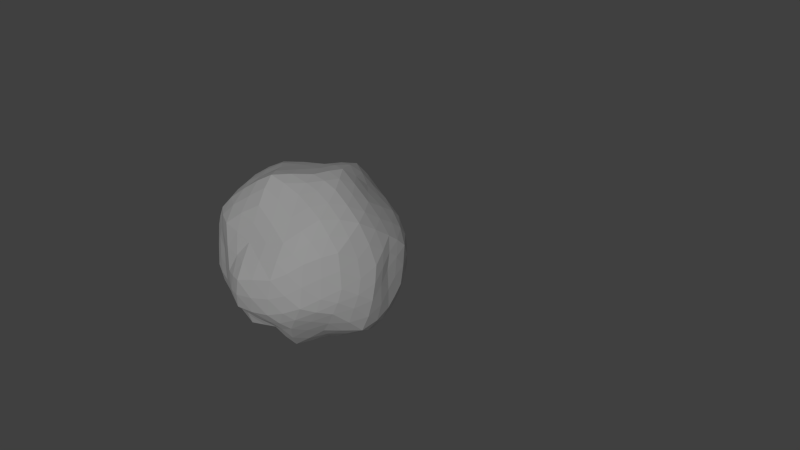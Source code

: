 # Source: rock_detailed.blend  (saved by Blender 2.70.0; exported with 4.5.12 LTS)
import bpy
from mathutils import Matrix  # noqa: F401  (used for matrix-valued properties, if any)

bpy.ops.wm.read_factory_settings(use_empty=True)
scene = bpy.context.scene
scene.name = 'Scene'

# ---- collections
col_collection_1 = bpy.data.collections.new('Collection 1'); scene.collection.children.link(col_collection_1)

# ---- world
world_world = bpy.data.worlds.new('World'); scene.world = world_world
world_world.color = (0.05088, 0.05088, 0.05088)
world_world.use_sun_shadow = False
world_world.sun_shadow_jitter_overblur = 0.0
world_world.cycles.sampling_method = 'MANUAL'
world_world.cycles.sample_map_resolution = 256

# ---- cameras
cam_camera_001 = bpy.data.cameras.new('Camera.001')
cam_camera_001.clip_end = 100.0
cam_camera_001.lens = 35.0
cam_camera_001.sensor_width = 32.0
cam_camera_001.sensor_height = 18.0
cam_camera_001.dof.focus_distance = 0.0
cam_camera_001.dof.aperture_fstop = 128.0

# ---- lights
light_sun = bpy.data.lights.new('Sun', 'SUN')
light_sun.transmission_factor = 0.0
light_sun.angle = 0.1993
light_sun.energy = 1.0
light_sun.shadow_buffer_clip_start = 0.5
light_sun.shadow_soft_size = 0.1
light_sun.shadow_cascade_max_distance = 1000.0
light_sun.cycles.use_multiple_importance_sampling = False

# ---- meshes
me_icosphere = bpy.data.meshes.new('Icosphere')
me_icosphere.from_pydata([(-0.01242, 0.01317, -1.032), (0.6874, -0.5666, -0.4318), (-0.3597, -0.8354, -0.4197), (-0.8776, -0.02904, -0.4747), (-0.2737, 0.8658, -0.462), (0.7114, 0.5326, -0.3813), (0.2544, -0.9049, 0.4133), (-0.7099, -0.429, 0.4207), (-0.7361, 0.4867, 0.4259), (0.2437, 0.7876, 0.4053), (0.921, -0.02752, 0.4467), (-0.07692, -0.04691, 1.002), (0.333, -0.2724, -0.9021), (0.5739, -0.4014, -0.7027), (0.4199, -0.7129, -0.5049), (-0.002658, -0.8647, -0.5093), (-0.1939, -0.6727, -0.7301), (-0.1145, -0.4062, -0.9429), (0.3027, 0.2494, -0.8809), (0.5129, 0.4201, -0.6055), (0.8401, 0.1844, -0.5608), (0.7786, -0.1873, -0.4661), (-0.5013, -0.5633, -0.4779), (-0.7897, -0.3855, -0.4622), (-0.6632, -0.08892, -0.6375), (-0.2915, -0.09191, -0.8387), (-0.6688, 0.2968, -0.47), (-0.5167, 0.6317, -0.4715), (-0.2065, 0.6035, -0.7433), (-0.1301, 0.2889, -0.9722), (0.03458, 0.8293, -0.4605), (0.3641, 0.7398, -0.5374), (0.9506, 0.3578, -0.1737), (0.9741, 0.1791, 0.1392), (0.9679, -0.2992, 0.1724), (0.9004, -0.4345, -0.05692), (0.5837, -0.7613, -0.1563), (0.4493, -0.8176, 0.2098), (0.1194, -0.9427, 0.1766), (-0.109, -0.9598, -0.168), (-0.3857, -0.7772, -0.1026), (-0.5848, -0.7759, 0.1397), (-0.8777, -0.4011, 0.1284), (-0.9525, -0.2742, -0.1095), (-0.9635, 0.1226, -0.1264), (-0.8948, 0.3517, 0.1482), (-0.6312, 0.7197, 0.1733), (-0.4363, 0.8176, -0.1172), (-0.1726, 0.9434, -0.07068), (0.04576, 0.9811, 0.1655), (0.4776, 0.8884, 0.2105), (0.6104, 0.6913, -0.1383), (0.7242, -0.3559, 0.5377), (0.5409, -0.6615, 0.5167), (-0.04339, -0.8868, 0.5076), (-0.4139, -0.6657, 0.4448), (-0.8409, -0.1266, 0.5038), (-0.8086, 0.1507, 0.536), (-0.4533, 0.7031, 0.5201), (-0.1076, 0.78, 0.5086), (0.5766, 0.6419, 0.4516), (0.7193, 0.3201, 0.5089), (0.5978, 0.004523, 0.8455), (0.3112, -0.02387, 0.9745), (0.08797, -0.4, 0.9476), (0.2293, -0.676, 0.6906), (-0.2912, -0.2269, 0.9545), (-0.593, -0.3795, 0.7815), (-0.2972, 0.2071, 0.8621), (-0.5048, 0.3336, 0.7739), (0.02621, 0.3445, 0.9413), (0.2448, 0.5801, 0.7192), (0.1797, -0.6786, -0.8504), (0.605, 0.008486, -0.7904), (-0.4292, -0.357, -0.7245), (-0.4472, 0.3018, -0.801), (0.2038, 0.5818, -0.7768), (1.031, -0.003109, -0.1553), (0.2466, -0.9133, -0.173), (-0.7412, -0.522, -0.07338), (-0.8055, 0.4671, -0.09646), (0.2685, 0.879, -0.07981), (0.7222, -0.5715, 0.2506), (-0.1425, -0.9172, 0.2215), (-0.9729, -0.0852, 0.2063), (-0.3049, 0.9076, 0.204), (0.9163, 0.5109, 0.1934), (0.4727, -0.3745, 0.8313), (-0.2336, -0.558, 0.8281), (-0.6018, -0.002076, 0.8215), (-0.1812, 0.5165, 0.7901), (0.4631, 0.3579, 0.8202), (0.6383, -0.4847, -0.5656), (-0.197, -0.8628, -0.4691), (-0.05862, -0.1956, -0.9937), (0.6177, 0.4855, -0.495), (0.7392, -0.3904, -0.4441), (-0.8521, -0.2108, -0.4729), (-0.1519, -0.04194, -0.9546), (-0.3892, 0.7646, -0.4761), (-0.0694, 0.1492, -1.008), (0.5433, 0.6407, -0.4568), (0.9516, 0.0691, 0.2966), (0.7911, -0.5102, -0.2534), (0.3529, -0.8674, 0.3215), (-0.2473, -0.9042, -0.3024), (-0.659, -0.6061, 0.2761), (-0.9292, -0.1515, -0.3048), (-0.818, 0.433, 0.2914), (-0.3534, 0.854, -0.297), (0.1469, 0.8934, 0.2929), (0.6653, 0.6136, -0.2765), (0.3964, -0.7962, 0.4645), (-0.5768, -0.5497, 0.4351), (-0.7758, 0.325, 0.4841), (0.07548, 0.7879, 0.4586), (0.8253, 0.1443, 0.4856), (0.1068, -0.03887, 0.9987), (0.2489, -0.8084, 0.5454), (-0.6634, -0.4006, 0.5969), (-0.6312, 0.4153, 0.6031), (0.252, 0.6893, 0.5551), (0.1546, -0.121, -0.9774), (0.4635, -0.3475, -0.8169), (0.5683, -0.64, -0.4739), (0.2108, -0.8011, -0.517), (-0.2875, -0.762, -0.5733), (-0.1531, -0.5516, -0.8518), (0.1399, 0.1281, -0.9743), (0.4158, 0.343, -0.7467), (0.786, 0.3692, -0.4692), (0.8211, 0.001235, -0.528), (-0.4234, -0.708, -0.4539), (-0.649, -0.4735, -0.4705), (-0.7819, -0.05732, -0.5576), (-0.479, -0.09212, -0.7399), (-0.7827, 0.1277, -0.4761), (-0.5987, 0.4676, -0.4737), (-0.2444, 0.7498, -0.6015), (-0.1697, 0.4487, -0.8751), (-0.1339, 0.855, -0.465), (0.2045, 0.7936, -0.5064), (0.8325, 0.4511, -0.2908), (0.9876, 0.2721, -0.01634), (0.9559, -0.1635, 0.3098), (0.9506, -0.3699, 0.06453), (0.6469, -0.6697, -0.3036), (0.5166, -0.796, 0.02905), (0.189, -0.931, 0.3064), (0.01365, -0.9614, 0.004483), (-0.3751, -0.8078, -0.272), (-0.4779, -0.7898, 0.03023), (-0.7959, -0.42, 0.2765), (-0.9253, -0.3437, 0.01771), (-0.9215, 0.04748, -0.3128), (-0.9469, 0.2327, 0.01567), (-0.6959, 0.6089, 0.3019), (-0.5384, 0.774, 0.03303), (-0.2286, 0.9118, -0.2743), (-0.06621, 0.9731, 0.05395), (0.3548, 0.8551, 0.3107), (0.5583, 0.7956, 0.04675), (0.8349, -0.1896, 0.4999), (0.6371, -0.5118, 0.5371), (0.1145, -0.9096, 0.4598), (-0.2261, -0.784, 0.4866), (-0.7855, -0.2819, 0.4669), (-0.8351, 0.009224, 0.5295), (-0.6048, 0.5983, 0.4783), (-0.2849, 0.7512, 0.5224), (0.4103, 0.7286, 0.431), (0.6622, 0.4866, 0.4845), (0.7666, -0.008873, 0.6466), (0.464, -0.006783, 0.9271), (0.004033, -0.2225, 0.9905), (0.1607, -0.5409, 0.8324), (-0.1762, -0.1382, 0.9822), (-0.4491, -0.3098, 0.889), (-0.1882, 0.08131, 0.9399), (-0.4004, 0.2734, 0.8285), (-0.03321, 0.1471, 0.9797), (0.1403, 0.4698, 0.8465), (-0.1012, -0.7845, -0.637), (0.3043, -0.7014, -0.6867), (0.03491, -0.5568, -0.9133), (-0.01436, -0.6935, -0.8075), (0.09077, -0.7822, -0.6916), (0.1073, -0.3564, -0.9447), (0.263, -0.4899, -0.8889), (0.3893, -0.5478, -0.7862), (0.5014, -0.5706, -0.6214), (0.6838, 0.3003, -0.5936), (0.462, 0.1295, -0.8362), (0.7005, -0.08917, -0.6474), (0.7226, 0.1004, -0.6823), (0.5684, 0.2208, -0.7095), (0.6796, -0.2892, -0.5975), (0.5993, -0.2008, -0.754), (0.4821, -0.129, -0.8534), (0.3309, -0.005444, -0.9044), (-0.7375, -0.2456, -0.567), (-0.4715, -0.4667, -0.6155), (-0.3648, -0.2349, -0.7844), (-0.5566, -0.2323, -0.6796), (-0.6178, -0.3719, -0.599), (-0.2109, -0.2482, -0.8987), (-0.272, -0.3883, -0.8417), (-0.3087, -0.513, -0.7408), (-0.3566, -0.6164, -0.6159), (-0.3699, 0.6245, -0.6273), (-0.5614, 0.3071, -0.6401), (-0.2939, 0.2916, -0.9009), (-0.335, 0.4601, -0.7905), (-0.4826, 0.4781, -0.6497), (-0.2208, 0.1042, -0.9233), (-0.3787, 0.09943, -0.8294), (-0.5547, 0.1033, -0.7215), (-0.669, 0.1133, -0.5765), (0.4396, 0.5923, -0.5823), (0.1202, 0.715, -0.6369), (0.2561, 0.4228, -0.8342), (0.3625, 0.5139, -0.6971), (0.2861, 0.6735, -0.662), (0.087, 0.2875, -0.9452), (0.04003, 0.4431, -0.8902), (-0.004114, 0.5957, -0.7736), (-0.07736, 0.7284, -0.6185), (0.9916, -0.05985, 0.1467), (1.006, 0.1839, -0.1778), (0.9803, -0.2239, -0.1016), (1.017, -0.1557, 0.01289), (1.019, 0.08562, -0.01047), (0.8574, -0.3085, -0.2578), (0.9167, -0.09403, -0.3111), (0.9495, 0.09353, -0.3693), (0.9154, 0.2711, -0.3703), (0.2839, -0.8933, 0.1862), (0.4208, -0.845, -0.1686), (0.06376, -0.9508, -0.1767), (0.1822, -0.9345, 0.004203), (0.3538, -0.8753, 0.0199), (-0.06615, -0.926, -0.3401), (0.1242, -0.897, -0.3462), (0.3309, -0.8242, -0.3437), (0.5022, -0.7519, -0.3362), (-0.7461, -0.5929, 0.13), (-0.5639, -0.6529, -0.08902), (-0.8635, -0.4043, -0.09137), (-0.8203, -0.4783, 0.0282), (-0.6704, -0.6583, 0.03498), (-0.8834, -0.3374, -0.2864), (-0.7789, -0.4565, -0.2673), (-0.6247, -0.5431, -0.2738), (-0.463, -0.6675, -0.2852), (-0.7786, 0.5432, 0.155), (-0.895, 0.2973, -0.113), (-0.6266, 0.6528, -0.1068), (-0.7279, 0.6009, 0.03939), (-0.8675, 0.4141, 0.0265), (-0.492, 0.7312, -0.2939), (-0.6619, 0.5568, -0.2805), (-0.748, 0.3858, -0.2824), (-0.8279, 0.2199, -0.3), (0.2621, 0.9502, 0.1857), (0.04405, 0.9218, -0.07166), (0.4394, 0.8007, -0.1134), (0.374, 0.8988, 0.07029), (0.1592, 0.9481, 0.05325), (0.4824, 0.7293, -0.3376), (0.3188, 0.8147, -0.3175), (0.1469, 0.863, -0.2695), (-0.06511, 0.8991, -0.2595), (0.5068, -0.7481, 0.3669), (0.7343, -0.4741, 0.3934), (0.6622, -0.6724, 0.05521), (0.5901, -0.702, 0.2324), (0.6351, -0.6176, 0.3921), (0.7501, -0.61, -0.09931), (0.8222, -0.5163, 0.09684), (0.8536, -0.4439, 0.2209), (0.8558, -0.3402, 0.3531), (-0.4937, -0.7336, 0.2866), (-0.09107, -0.9085, 0.3678), (-0.2621, -0.8656, 0.05702), (-0.3612, -0.856, 0.1811), (-0.2753, -0.8127, 0.3322), (-0.2475, -0.8828, -0.1292), (-0.1154, -0.9446, 0.03241), (-0.009046, -0.9453, 0.2029), (0.04196, -0.9351, 0.3453), (-0.8682, 0.2459, 0.3385), (-0.9166, -0.1084, 0.3559), (-0.9847, 0.01403, 0.04126), (-0.9455, 0.1314, 0.181), (-0.9039, 0.03951, 0.373), (-0.9761, -0.08008, -0.1175), (-0.9769, -0.1888, 0.04694), (-0.9412, -0.247, 0.1687), (-0.8763, -0.2568, 0.31), (-0.03955, 0.8937, 0.3307), (-0.3846, 0.8173, 0.364), (-0.2408, 0.9401, 0.06694), (-0.1375, 0.9553, 0.1877), (-0.2136, 0.8599, 0.3592), (-0.3073, 0.898, -0.09369), (-0.3746, 0.876, 0.04691), (-0.4667, 0.8286, 0.1909), (-0.5474, 0.7329, 0.3442), (0.8648, 0.258, 0.3227), (0.7547, 0.5911, 0.3294), (0.9478, 0.4341, 0.008715), (0.9582, 0.3478, 0.1667), (0.8332, 0.4196, 0.3464), (0.8006, 0.5288, -0.1479), (0.7813, 0.6096, 0.02917), (0.71, 0.7121, 0.2033), (0.5509, 0.7713, 0.3275), (0.2087, -0.2243, 0.9709), (0.5382, -0.1859, 0.8558), (0.3603, -0.535, 0.7672), (0.2904, -0.3945, 0.8971), (0.3974, -0.2032, 0.9233), (0.3972, -0.6756, 0.6112), (0.518, -0.526, 0.676), (0.6021, -0.3652, 0.6993), (0.67, -0.1811, 0.7069), (-0.1103, -0.3266, 0.9646), (0.0001288, -0.6306, 0.7701), (-0.4213, -0.473, 0.8157), (-0.2697, -0.3995, 0.9131), (-0.07048, -0.487, 0.8989), (-0.5131, -0.5221, 0.6258), (-0.3367, -0.6187, 0.6477), (-0.1407, -0.7285, 0.6685), (0.08164, -0.7932, 0.6108), (-0.3058, -0.009126, 0.9152), (-0.6081, -0.1937, 0.8161), (-0.5573, 0.1671, 0.8059), (-0.4481, 0.101, 0.8542), (-0.4529, -0.1126, 0.8971), (-0.664, 0.2387, 0.6727), (-0.7111, 0.07943, 0.6916), (-0.7348, -0.06424, 0.6773), (-0.7267, -0.2426, 0.6579), (-0.1462, 0.2864, 0.9073), (-0.3467, 0.4328, 0.789), (0.02802, 0.555, 0.768), (-0.07478, 0.4382, 0.8705), (-0.2424, 0.3689, 0.8381), (0.067, 0.6782, 0.6253), (-0.1417, 0.6538, 0.6595), (-0.3205, 0.6125, 0.6687), (-0.4799, 0.5236, 0.6608), (0.1718, 0.1695, 0.9698), (0.362, 0.4816, 0.7749), (0.5323, 0.1844, 0.8488), (0.3861, 0.1753, 0.9186), (0.2523, 0.3544, 0.8961), (0.6602, 0.1715, 0.6944), (0.5917, 0.3484, 0.676), (0.5279, 0.5057, 0.6381), (0.4196, 0.6132, 0.5943)], [], [(0, 122, 94), (1, 92, 96), (0, 94, 98), (0, 98, 100), (0, 100, 128), (1, 96, 103), (2, 93, 105), (3, 97, 107), (4, 99, 109), (5, 101, 111), (1, 103, 146), (2, 105, 150), (3, 107, 154), (4, 109, 158), (5, 111, 142), (6, 112, 118), (7, 113, 119), (8, 114, 120), (9, 115, 121), (10, 116, 172), (16, 182, 126), (17, 184, 127), (16, 185, 182), (72, 183, 186), (17, 187, 184), (12, 123, 188), (72, 189, 183), (13, 92, 190), (20, 191, 130), (21, 193, 131), (20, 194, 191), (73, 192, 195), (21, 196, 193), (13, 123, 197), (73, 198, 192), (12, 122, 199), (24, 200, 134), (25, 202, 135), (24, 203, 200), (74, 201, 204), (25, 205, 202), (17, 127, 206), (74, 207, 201), (16, 126, 208), (28, 209, 138), (29, 211, 139), (28, 212, 209), (75, 210, 213), (29, 214, 211), (25, 135, 215), (75, 216, 210), (24, 134, 217), (19, 218, 95), (18, 220, 129), (19, 221, 218), (76, 219, 222), (18, 223, 220), (29, 139, 224), (76, 225, 219), (28, 138, 226), (34, 227, 144), (35, 229, 145), (34, 230, 227), (77, 228, 231), (35, 232, 229), (21, 131, 233), (77, 234, 228), (20, 130, 235), (38, 236, 148), (39, 238, 149), (38, 239, 236), (78, 237, 240), (39, 241, 238), (15, 125, 242), (78, 243, 237), (14, 124, 244), (42, 245, 152), (43, 247, 153), (42, 248, 245), (79, 246, 249), (43, 250, 247), (23, 133, 251), (79, 252, 246), (22, 132, 253), (46, 254, 156), (47, 256, 157), (46, 257, 254), (80, 255, 258), (47, 259, 256), (27, 137, 260), (80, 261, 255), (26, 136, 262), (50, 263, 160), (51, 265, 161), (50, 266, 263), (81, 264, 267), (51, 268, 265), (31, 141, 269), (81, 270, 264), (30, 140, 271), (37, 272, 104), (36, 274, 147), (37, 275, 272), (82, 273, 276), (36, 277, 274), (35, 145, 278), (82, 279, 273), (34, 144, 280), (41, 281, 106), (40, 283, 151), (41, 284, 281), (83, 282, 285), (40, 286, 283), (39, 149, 287), (83, 288, 282), (38, 148, 289), (45, 290, 108), (44, 292, 155), (45, 293, 290), (84, 291, 294), (44, 295, 292), (43, 153, 296), (84, 297, 291), (42, 152, 298), (49, 299, 110), (48, 301, 159), (49, 302, 299), (85, 300, 303), (48, 304, 301), (47, 157, 305), (85, 306, 300), (46, 156, 307), (33, 308, 102), (32, 310, 143), (33, 311, 308), (86, 309, 312), (32, 313, 310), (51, 161, 314), (86, 315, 309), (50, 160, 316), (64, 317, 174), (65, 319, 175), (64, 320, 317), (87, 318, 321), (65, 322, 319), (53, 163, 323), (87, 324, 318), (52, 162, 325), (66, 326, 176), (67, 328, 177), (66, 329, 326), (88, 327, 330), (67, 331, 328), (55, 165, 332), (88, 333, 327), (54, 164, 334), (68, 335, 178), (69, 337, 179), (68, 338, 335), (89, 336, 339), (69, 340, 337), (57, 167, 341), (89, 342, 336), (56, 166, 343), (70, 344, 180), (71, 346, 181), (70, 347, 344), (90, 345, 348), (71, 349, 346), (59, 169, 350), (90, 351, 345), (58, 168, 352), (63, 353, 117), (62, 355, 173), (63, 356, 353), (91, 354, 357), (62, 358, 355), (61, 171, 359), (91, 360, 354), (60, 170, 361), (94, 187, 17), (94, 122, 187), (122, 12, 187), (96, 196, 21), (96, 92, 196), (92, 13, 196), (98, 205, 25), (98, 94, 205), (94, 17, 205), (100, 214, 29), (100, 98, 214), (98, 25, 214), (128, 223, 18), (128, 100, 223), (100, 29, 223), (103, 232, 35), (103, 96, 232), (96, 21, 232), (105, 241, 39), (105, 93, 241), (93, 15, 241), (107, 250, 43), (107, 97, 250), (97, 23, 250), (109, 259, 47), (109, 99, 259), (99, 27, 259), (111, 268, 51), (111, 101, 268), (101, 31, 268), (146, 277, 36), (146, 103, 277), (103, 35, 277), (150, 286, 40), (150, 105, 286), (105, 39, 286), (154, 295, 44), (154, 107, 295), (107, 43, 295), (158, 304, 48), (158, 109, 304), (109, 47, 304), (142, 313, 32), (142, 111, 313), (111, 51, 313), (118, 322, 65), (118, 112, 322), (112, 53, 322), (119, 331, 67), (119, 113, 331), (113, 55, 331), (120, 340, 69), (120, 114, 340), (114, 57, 340), (121, 349, 71), (121, 115, 349), (115, 59, 349), (172, 358, 62), (172, 116, 358), (116, 61, 358), (126, 93, 2), (126, 182, 93), (182, 15, 93), (127, 185, 16), (127, 184, 185), (184, 72, 185), (182, 186, 15), (182, 185, 186), (185, 72, 186), (186, 125, 15), (186, 183, 125), (183, 14, 125), (184, 188, 72), (184, 187, 188), (187, 12, 188), (188, 189, 72), (188, 123, 189), (123, 13, 189), (183, 190, 14), (183, 189, 190), (189, 13, 190), (190, 124, 14), (190, 92, 124), (92, 1, 124), (130, 95, 5), (130, 191, 95), (191, 19, 95), (131, 194, 20), (131, 193, 194), (193, 73, 194), (191, 195, 19), (191, 194, 195), (194, 73, 195), (195, 129, 19), (195, 192, 129), (192, 18, 129), (193, 197, 73), (193, 196, 197), (196, 13, 197), (197, 198, 73), (197, 123, 198), (123, 12, 198), (192, 199, 18), (192, 198, 199), (198, 12, 199), (199, 128, 18), (199, 122, 128), (122, 0, 128), (134, 97, 3), (134, 200, 97), (200, 23, 97), (135, 203, 24), (135, 202, 203), (202, 74, 203), (200, 204, 23), (200, 203, 204), (203, 74, 204), (204, 133, 23), (204, 201, 133), (201, 22, 133), (202, 206, 74), (202, 205, 206), (205, 17, 206), (206, 207, 74), (206, 127, 207), (127, 16, 207), (201, 208, 22), (201, 207, 208), (207, 16, 208), (208, 132, 22), (208, 126, 132), (126, 2, 132), (138, 99, 4), (138, 209, 99), (209, 27, 99), (139, 212, 28), (139, 211, 212), (211, 75, 212), (209, 213, 27), (209, 212, 213), (212, 75, 213), (213, 137, 27), (213, 210, 137), (210, 26, 137), (211, 215, 75), (211, 214, 215), (214, 25, 215), (215, 216, 75), (215, 135, 216), (135, 24, 216), (210, 217, 26), (210, 216, 217), (216, 24, 217), (217, 136, 26), (217, 134, 136), (134, 3, 136), (95, 101, 5), (95, 218, 101), (218, 31, 101), (129, 221, 19), (129, 220, 221), (220, 76, 221), (218, 222, 31), (218, 221, 222), (221, 76, 222), (222, 141, 31), (222, 219, 141), (219, 30, 141), (220, 224, 76), (220, 223, 224), (223, 29, 224), (224, 225, 76), (224, 139, 225), (139, 28, 225), (219, 226, 30), (219, 225, 226), (225, 28, 226), (226, 140, 30), (226, 138, 140), (138, 4, 140), (144, 102, 10), (144, 227, 102), (227, 33, 102), (145, 230, 34), (145, 229, 230), (229, 77, 230), (227, 231, 33), (227, 230, 231), (230, 77, 231), (231, 143, 33), (231, 228, 143), (228, 32, 143), (229, 233, 77), (229, 232, 233), (232, 21, 233), (233, 234, 77), (233, 131, 234), (131, 20, 234), (228, 235, 32), (228, 234, 235), (234, 20, 235), (235, 142, 32), (235, 130, 142), (130, 5, 142), (148, 104, 6), (148, 236, 104), (236, 37, 104), (149, 239, 38), (149, 238, 239), (238, 78, 239), (236, 240, 37), (236, 239, 240), (239, 78, 240), (240, 147, 37), (240, 237, 147), (237, 36, 147), (238, 242, 78), (238, 241, 242), (241, 15, 242), (242, 243, 78), (242, 125, 243), (125, 14, 243), (237, 244, 36), (237, 243, 244), (243, 14, 244), (244, 146, 36), (244, 124, 146), (124, 1, 146), (152, 106, 7), (152, 245, 106), (245, 41, 106), (153, 248, 42), (153, 247, 248), (247, 79, 248), (245, 249, 41), (245, 248, 249), (248, 79, 249), (249, 151, 41), (249, 246, 151), (246, 40, 151), (247, 251, 79), (247, 250, 251), (250, 23, 251), (251, 252, 79), (251, 133, 252), (133, 22, 252), (246, 253, 40), (246, 252, 253), (252, 22, 253), (253, 150, 40), (253, 132, 150), (132, 2, 150), (156, 108, 8), (156, 254, 108), (254, 45, 108), (157, 257, 46), (157, 256, 257), (256, 80, 257), (254, 258, 45), (254, 257, 258), (257, 80, 258), (258, 155, 45), (258, 255, 155), (255, 44, 155), (256, 260, 80), (256, 259, 260), (259, 27, 260), (260, 261, 80), (260, 137, 261), (137, 26, 261), (255, 262, 44), (255, 261, 262), (261, 26, 262), (262, 154, 44), (262, 136, 154), (136, 3, 154), (160, 110, 9), (160, 263, 110), (263, 49, 110), (161, 266, 50), (161, 265, 266), (265, 81, 266), (263, 267, 49), (263, 266, 267), (266, 81, 267), (267, 159, 49), (267, 264, 159), (264, 48, 159), (265, 269, 81), (265, 268, 269), (268, 31, 269), (269, 270, 81), (269, 141, 270), (141, 30, 270), (264, 271, 48), (264, 270, 271), (270, 30, 271), (271, 158, 48), (271, 140, 158), (140, 4, 158), (104, 112, 6), (104, 272, 112), (272, 53, 112), (147, 275, 37), (147, 274, 275), (274, 82, 275), (272, 276, 53), (272, 275, 276), (275, 82, 276), (276, 163, 53), (276, 273, 163), (273, 52, 163), (274, 278, 82), (274, 277, 278), (277, 35, 278), (278, 279, 82), (278, 145, 279), (145, 34, 279), (273, 280, 52), (273, 279, 280), (279, 34, 280), (280, 162, 52), (280, 144, 162), (144, 10, 162), (106, 113, 7), (106, 281, 113), (281, 55, 113), (151, 284, 41), (151, 283, 284), (283, 83, 284), (281, 285, 55), (281, 284, 285), (284, 83, 285), (285, 165, 55), (285, 282, 165), (282, 54, 165), (283, 287, 83), (283, 286, 287), (286, 39, 287), (287, 288, 83), (287, 149, 288), (149, 38, 288), (282, 289, 54), (282, 288, 289), (288, 38, 289), (289, 164, 54), (289, 148, 164), (148, 6, 164), (108, 114, 8), (108, 290, 114), (290, 57, 114), (155, 293, 45), (155, 292, 293), (292, 84, 293), (290, 294, 57), (290, 293, 294), (293, 84, 294), (294, 167, 57), (294, 291, 167), (291, 56, 167), (292, 296, 84), (292, 295, 296), (295, 43, 296), (296, 297, 84), (296, 153, 297), (153, 42, 297), (291, 298, 56), (291, 297, 298), (297, 42, 298), (298, 166, 56), (298, 152, 166), (152, 7, 166), (110, 115, 9), (110, 299, 115), (299, 59, 115), (159, 302, 49), (159, 301, 302), (301, 85, 302), (299, 303, 59), (299, 302, 303), (302, 85, 303), (303, 169, 59), (303, 300, 169), (300, 58, 169), (301, 305, 85), (301, 304, 305), (304, 47, 305), (305, 306, 85), (305, 157, 306), (157, 46, 306), (300, 307, 58), (300, 306, 307), (306, 46, 307), (307, 168, 58), (307, 156, 168), (156, 8, 168), (102, 116, 10), (102, 308, 116), (308, 61, 116), (143, 311, 33), (143, 310, 311), (310, 86, 311), (308, 312, 61), (308, 311, 312), (311, 86, 312), (312, 171, 61), (312, 309, 171), (309, 60, 171), (310, 314, 86), (310, 313, 314), (313, 51, 314), (314, 315, 86), (314, 161, 315), (161, 50, 315), (309, 316, 60), (309, 315, 316), (315, 50, 316), (316, 170, 60), (316, 160, 170), (160, 9, 170), (174, 117, 11), (174, 317, 117), (317, 63, 117), (175, 320, 64), (175, 319, 320), (319, 87, 320), (317, 321, 63), (317, 320, 321), (320, 87, 321), (321, 173, 63), (321, 318, 173), (318, 62, 173), (319, 323, 87), (319, 322, 323), (322, 53, 323), (323, 324, 87), (323, 163, 324), (163, 52, 324), (318, 325, 62), (318, 324, 325), (324, 52, 325), (325, 172, 62), (325, 162, 172), (162, 10, 172), (176, 174, 11), (176, 326, 174), (326, 64, 174), (177, 329, 66), (177, 328, 329), (328, 88, 329), (326, 330, 64), (326, 329, 330), (329, 88, 330), (330, 175, 64), (330, 327, 175), (327, 65, 175), (328, 332, 88), (328, 331, 332), (331, 55, 332), (332, 333, 88), (332, 165, 333), (165, 54, 333), (327, 334, 65), (327, 333, 334), (333, 54, 334), (334, 118, 65), (334, 164, 118), (164, 6, 118), (178, 176, 11), (178, 335, 176), (335, 66, 176), (179, 338, 68), (179, 337, 338), (337, 89, 338), (335, 339, 66), (335, 338, 339), (338, 89, 339), (339, 177, 66), (339, 336, 177), (336, 67, 177), (337, 341, 89), (337, 340, 341), (340, 57, 341), (341, 342, 89), (341, 167, 342), (167, 56, 342), (336, 343, 67), (336, 342, 343), (342, 56, 343), (343, 119, 67), (343, 166, 119), (166, 7, 119), (180, 178, 11), (180, 344, 178), (344, 68, 178), (181, 347, 70), (181, 346, 347), (346, 90, 347), (344, 348, 68), (344, 347, 348), (347, 90, 348), (348, 179, 68), (348, 345, 179), (345, 69, 179), (346, 350, 90), (346, 349, 350), (349, 59, 350), (350, 351, 90), (350, 169, 351), (169, 58, 351), (345, 352, 69), (345, 351, 352), (351, 58, 352), (352, 120, 69), (352, 168, 120), (168, 8, 120), (117, 180, 11), (117, 353, 180), (353, 70, 180), (173, 356, 63), (173, 355, 356), (355, 91, 356), (353, 357, 70), (353, 356, 357), (356, 91, 357), (357, 181, 70), (357, 354, 181), (354, 71, 181), (355, 359, 91), (355, 358, 359), (358, 61, 359), (359, 360, 91), (359, 171, 360), (171, 60, 360), (354, 361, 71), (354, 360, 361), (360, 60, 361), (361, 121, 71), (361, 170, 121), (170, 9, 121)])
_uv = me_icosphere.uv_layers.new(name='UVMap')
_uv.uv.foreach_set('vector', [0.4045, 0.1895, 0.4966, 0.201, 0.4524, 0.1047, 0.7944, 0.3345, 0.739, 0.3086, 0.7349, 0.3702, 0.4045, 0.1895, 0.4524, 0.1047, 0.3662, 0.1227, 0.4045, 0.1895, 0.3662, 0.1227, 0.3609, 0.2131, 0.4045, 0.1895, 0.3609, 0.2131, 0.4232, 0.2597, 0.7944, 0.3345, 0.7349, 0.3702, 0.8033, 0.4226, 0.582, 0.3045, 0.6309, 0.2766, 0.6232, 0.3313, 0.3296, 0.3615, 0.3752, 0.3515, 0.3707, 0.3969, 0.1742, 0.4698, 0.1179, 0.4302, 0.1179, 0.526, 0.4878, 0.5238, 0.4293, 0.5002, 0.465, 0.5576, 0.7944, 0.3345, 0.8033, 0.4226, 0.8687, 0.3452, 0.582, 0.3045, 0.6232, 0.3313, 0.5808, 0.3457, 0.3296, 0.3615, 0.3707, 0.3969, 0.327, 0.4099, 0.1742, 0.4698, 0.1179, 0.526, 0.1718, 0.5506, 0.4878, 0.5238, 0.465, 0.5576, 0.5314, 0.5438, 0.7414, 0.5276, 0.7825, 0.5739, 0.7284, 0.5744, 0.4906, 0.5292, 0.5303, 0.5244, 0.5026, 0.5646, 0.3047, 0.6274, 0.3471, 0.6142, 0.3527, 0.6657, 0.3557, 0.8065, 0.2871, 0.8492, 0.3977, 0.8778, 0.7366, 0.709, 0.6725, 0.7495, 0.7483, 0.8247, 0.5797, 0.179, 0.6297, 0.2138, 0.5809, 0.2418, 0.5033, 0.06029, 0.6016, 0.06557, 0.5415, 0.1196, 0.5797, 0.179, 0.6398, 0.1249, 0.6297, 0.2138, 0.6998, 0.07085, 0.7807, 0.1364, 0.6898, 0.1598, 0.5004, 0.01991, 0.5446, 0.1162, 0.6, 0.03916, 0.5888, 0.2125, 0.6362, 0.2476, 0.6442, 0.1355, 0.6997, 0.0584, 0.6917, 0.1705, 0.7673, 0.1379, 0.6837, 0.2827, 0.739, 0.3086, 0.7593, 0.25, 0.5721, 0.4445, 0.5169, 0.4423, 0.53, 0.4842, 0.6755, 0.4058, 0.6182, 0.3755, 0.6238, 0.4252, 0.5721, 0.4445, 0.5665, 0.3949, 0.5169, 0.4423, 0.5609, 0.3452, 0.5014, 0.3375, 0.5113, 0.3927, 0.6755, 0.4058, 0.6796, 0.3443, 0.6182, 0.3755, 0.6837, 0.2827, 0.6362, 0.2476, 0.6223, 0.3139, 0.5609, 0.3452, 0.5748, 0.2789, 0.5014, 0.3375, 0.5888, 0.2125, 0.4966, 0.201, 0.5154, 0.2712, 0.3365, 0.2895, 0.3786, 0.3155, 0.3331, 0.3255, 0.343, 0.1178, 0.3867, 0.1596, 0.3397, 0.2037, 0.3365, 0.2895, 0.3835, 0.2454, 0.3786, 0.3155, 0.4305, 0.2013, 0.4624, 0.2458, 0.4257, 0.2714, 0.343, 0.1178, 0.4231, 0.08906, 0.3867, 0.1596, 0.5033, 0.06029, 0.5415, 0.1196, 0.4669, 0.1308, 0.4305, 0.2013, 0.5051, 0.1901, 0.4624, 0.2458, 0.5797, 0.179, 0.5809, 0.2418, 0.537, 0.2347, 0.2324, 0.3477, 0.147, 0.3691, 0.2033, 0.4088, 0.3174, 0.2366, 0.2494, 0.2173, 0.2749, 0.2921, 0.2324, 0.3477, 0.2069, 0.2728, 0.147, 0.3691, 0.1589, 0.2048, 0.1821, 0.2825, 0.1144, 0.3059, 0.3174, 0.2366, 0.3227, 0.1463, 0.2494, 0.2173, 0.343, 0.1178, 0.3397, 0.2037, 0.2509, 0.1613, 0.1589, 0.2048, 0.2477, 0.2471, 0.1821, 0.2825, 0.3365, 0.2895, 0.3331, 0.3255, 0.2709, 0.3248, 0.4617, 0.4401, 0.4163, 0.4583, 0.4747, 0.482, 0.442, 0.3299, 0.402, 0.3624, 0.4518, 0.385, 0.4617, 0.4401, 0.4118, 0.4176, 0.4163, 0.4583, 0.362, 0.395, 0.3171, 0.4448, 0.3664, 0.4358, 0.442, 0.3299, 0.3797, 0.2833, 0.402, 0.3624, 0.3174, 0.2366, 0.2749, 0.2921, 0.3397, 0.3158, 0.362, 0.395, 0.2972, 0.3713, 0.3171, 0.4448, 0.2324, 0.3477, 0.2033, 0.4088, 0.2523, 0.4212, 0.7987, 0.5879, 0.721, 0.6118, 0.7676, 0.6484, 0.8121, 0.5107, 0.7397, 0.525, 0.8054, 0.5493, 0.7987, 0.5879, 0.733, 0.5636, 0.721, 0.6118, 0.6673, 0.5393, 0.6211, 0.5516, 0.6553, 0.5875, 0.8121, 0.5107, 0.7438, 0.4583, 0.7397, 0.525, 0.6755, 0.4058, 0.6238, 0.4252, 0.6714, 0.4726, 0.6673, 0.5393, 0.6197, 0.4919, 0.6211, 0.5516, 0.5721, 0.4445, 0.53, 0.4842, 0.5735, 0.5042, 0.7244, 0.4586, 0.7769, 0.4805, 0.7329, 0.4931, 0.6643, 0.3581, 0.7198, 0.3565, 0.6944, 0.4084, 0.7244, 0.4586, 0.7498, 0.4067, 0.7769, 0.4805, 0.7752, 0.3548, 0.8472, 0.3603, 0.8023, 0.4286, 0.6643, 0.3581, 0.672, 0.3034, 0.7198, 0.3565, 0.6798, 0.2487, 0.7707, 0.2253, 0.7275, 0.3018, 0.7752, 0.3548, 0.8184, 0.2784, 0.8472, 0.3603, 0.8349, 0.2174, 0.8147, 0.276, 0.889, 0.2866, 0.4527, 0.4641, 0.502, 0.4565, 0.4716, 0.4966, 0.4118, 0.4323, 0.4457, 0.4269, 0.4322, 0.4482, 0.4527, 0.4641, 0.4662, 0.4427, 0.502, 0.4565, 0.4797, 0.4214, 0.5296, 0.4042, 0.5155, 0.4351, 0.4118, 0.4323, 0.4163, 0.387, 0.4457, 0.4269, 0.4208, 0.3416, 0.4575, 0.316, 0.4503, 0.3815, 0.4797, 0.4214, 0.487, 0.3559, 0.5296, 0.4042, 0.4942, 0.2904, 0.5381, 0.2975, 0.5369, 0.3387, 0.1951, 0.6276, 0.2455, 0.5839, 0.2499, 0.6275, 0.05644, 0.59, 0.149, 0.5472, 0.1258, 0.6088, 0.1951, 0.6276, 0.2183, 0.566, 0.2455, 0.5839, 0.2415, 0.5043, 0.2829, 0.4813, 0.2687, 0.5222, 0.05644, 0.59, 0.06315, 0.4985, 0.149, 0.5472, 0.06986, 0.407, 0.1376, 0.3836, 0.1557, 0.4556, 0.2415, 0.5043, 0.2235, 0.4322, 0.2829, 0.4813, 0.2054, 0.3602, 0.2675, 0.3609, 0.2649, 0.4092, 0.3975, 0.7086, 0.327, 0.7081, 0.3766, 0.7576, 0.4422, 0.5913, 0.3897, 0.6088, 0.4198, 0.65, 0.3975, 0.7086, 0.3674, 0.6674, 0.327, 0.7081, 0.3373, 0.6262, 0.2533, 0.6288, 0.2968, 0.6668, 0.4422, 0.5913, 0.4065, 0.5339, 0.3897, 0.6088, 0.3709, 0.4765, 0.3215, 0.4856, 0.3541, 0.5513, 0.3373, 0.6262, 0.3047, 0.5604, 0.2533, 0.6288, 0.2722, 0.4947, 0.2232, 0.4823, 0.2208, 0.563, 0.8294, 0.5023, 0.8265, 0.5613, 0.7854, 0.515, 0.9192, 0.3657, 0.9341, 0.4773, 0.8743, 0.434, 0.8294, 0.5023, 0.8892, 0.5456, 0.8265, 0.5613, 0.9491, 0.5889, 0.9218, 0.6647, 0.8863, 0.6046, 0.9431, 0.3558, 0.8776, 0.4333, 0.9437, 0.4703, 0.8121, 0.5107, 0.8054, 0.5493, 0.8782, 0.5477, 0.9443, 0.5847, 0.8715, 0.5863, 0.9239, 0.662, 0.7987, 0.5879, 0.7676, 0.6484, 0.8511, 0.6636, 0.5513, 0.4489, 0.5607, 0.4843, 0.521, 0.489, 0.5795, 0.3869, 0.6201, 0.4275, 0.5654, 0.4179, 0.5513, 0.4489, 0.606, 0.4584, 0.5607, 0.4843, 0.6608, 0.468, 0.6641, 0.5012, 0.6154, 0.4938, 0.5795, 0.3869, 0.6219, 0.3725, 0.6201, 0.4275, 0.6643, 0.3581, 0.6944, 0.4084, 0.6625, 0.4131, 0.6608, 0.468, 0.6926, 0.4633, 0.6641, 0.5012, 0.7244, 0.4586, 0.7329, 0.4931, 0.696, 0.4966, 0.2958, 0.5401, 0.3426, 0.5705, 0.3003, 0.5838, 0.3244, 0.4583, 0.3614, 0.4824, 0.3101, 0.4992, 0.2958, 0.5401, 0.3471, 0.5233, 0.3426, 0.5705, 0.3985, 0.5065, 0.414, 0.5352, 0.394, 0.5537, 0.3244, 0.4583, 0.3681, 0.4453, 0.3614, 0.4824, 0.4118, 0.4323, 0.4322, 0.4482, 0.4051, 0.4694, 0.3985, 0.5065, 0.4256, 0.4853, 0.414, 0.5352, 0.4527, 0.4641, 0.4716, 0.4966, 0.4411, 0.514, 0.2564, 0.7075, 0.2375, 0.7997, 0.306, 0.757, 0.1694, 0.6314, 0.1416, 0.6859, 0.2129, 0.6694, 0.2564, 0.7075, 0.1851, 0.724, 0.2375, 0.7997, 0.1072, 0.7482, 0.1874, 0.7402, 0.1756, 0.8066, 0.1694, 0.6314, 0.1155, 0.6068, 0.1416, 0.6859, 0.05644, 0.59, 0.1258, 0.6088, 0.0818, 0.6691, 0.1072, 0.7482, 0.1511, 0.6879, 0.1874, 0.7402, 0.1951, 0.6276, 0.2499, 0.6275, 0.2314, 0.6799, 0.6433, 0.6356, 0.6258, 0.7128, 0.69, 0.6723, 0.575, 0.5638, 0.5685, 0.6145, 0.6091, 0.5997, 0.6433, 0.6356, 0.6026, 0.6504, 0.6258, 0.7128, 0.5619, 0.6651, 0.5227, 0.72, 0.5851, 0.7276, 0.575, 0.5638, 0.5086, 0.5776, 0.5685, 0.6145, 0.4422, 0.5913, 0.4198, 0.65, 0.5021, 0.6282, 0.5619, 0.6651, 0.4797, 0.6869, 0.5227, 0.72, 0.3975, 0.7086, 0.3766, 0.7576, 0.4405, 0.7417, 0.638, 0.6889, 0.6364, 0.7558, 0.5924, 0.7122, 0.7154, 0.6212, 0.729, 0.6814, 0.6767, 0.6551, 0.638, 0.6889, 0.6903, 0.7153, 0.6364, 0.7558, 0.7426, 0.7416, 0.7318, 0.8194, 0.6887, 0.7821, 0.7154, 0.6212, 0.7695, 0.6207, 0.729, 0.6814, 0.8236, 0.6202, 0.8591, 0.6804, 0.7831, 0.6809, 0.7426, 0.7416, 0.8186, 0.741, 0.7318, 0.8194, 0.9035, 0.7392, 0.82, 0.7241, 0.8317, 0.8399, 0.5412, 0.6727, 0.5896, 0.6808, 0.544, 0.7041, 0.5147, 0.6, 0.5517, 0.6083, 0.5279, 0.6363, 0.5412, 0.6727, 0.565, 0.6446, 0.5896, 0.6808, 0.5888, 0.6165, 0.6521, 0.6189, 0.6134, 0.6527, 0.5147, 0.6, 0.5423, 0.5598, 0.5517, 0.6083, 0.57, 0.5197, 0.6187, 0.5271, 0.5794, 0.5681, 0.5888, 0.6165, 0.6281, 0.5755, 0.6521, 0.6189, 0.6675, 0.5345, 0.7045, 0.5311, 0.6914, 0.5778, 0.4478, 0.7363, 0.4945, 0.7045, 0.4973, 0.736, 0.4007, 0.704, 0.4286, 0.6757, 0.4242, 0.7202, 0.4478, 0.7363, 0.4522, 0.6919, 0.4945, 0.7045, 0.4565, 0.6474, 0.4856, 0.6237, 0.4989, 0.66, 0.4007, 0.704, 0.3951, 0.6525, 0.4286, 0.6757, 0.3895, 0.6009, 0.4095, 0.5824, 0.423, 0.6242, 0.4565, 0.6474, 0.443, 0.6057, 0.4856, 0.6237, 0.4295, 0.5639, 0.4601, 0.5465, 0.4721, 0.582, 0.4753, 0.8341, 0.4615, 0.7852, 0.511, 0.7848, 0.4305, 0.9813, 0.4091, 0.8958, 0.4529, 0.9077, 0.4753, 0.8341, 0.4315, 0.8222, 0.4615, 0.7852, 0.3877, 0.8103, 0.3942, 0.7572, 0.4177, 0.7733, 0.4305, 0.9813, 0.3372, 0.9231, 0.4091, 0.8958, 0.244, 0.865, 0.2558, 0.7986, 0.3158, 0.8376, 0.3877, 0.8103, 0.3277, 0.7712, 0.3942, 0.7572, 0.2677, 0.7322, 0.2862, 0.6798, 0.3342, 0.7181, 0.6349, 0.8227, 0.5551, 0.8284, 0.5908, 0.7791, 0.721, 0.8971, 0.6478, 0.9456, 0.6779, 0.8599, 0.6349, 0.8227, 0.6047, 0.9084, 0.5551, 0.8284, 0.5745, 0.9941, 0.5025, 0.9877, 0.5249, 0.9141, 0.76, 0.9405, 0.6842, 0.8653, 0.6714, 0.9475, 0.6083, 0.79, 0.5459, 0.7824, 0.5955, 0.8723, 0.5827, 0.9545, 0.5331, 0.8646, 0.5112, 0.9518, 0.4834, 0.7748, 0.4195, 0.7907, 0.4615, 0.8619, 0.4524, 0.1047, 0.5446, 0.1162, 0.5004, 0.01991, 0.4524, 0.1047, 0.4966, 0.201, 0.5446, 0.1162, 0.4966, 0.201, 0.5888, 0.2125, 0.5446, 0.1162, 0.7349, 0.3702, 0.6796, 0.3443, 0.6755, 0.4058, 0.7349, 0.3702, 0.739, 0.3086, 0.6796, 0.3443, 0.739, 0.3086, 0.6837, 0.2827, 0.6796, 0.3443, 0.3662, 0.1227, 0.4142, 0.0379, 0.3279, 0.0559, 0.3662, 0.1227, 0.4524, 0.1047, 0.4142, 0.0379, 0.4524, 0.1047, 0.5004, 0.01991, 0.4142, 0.0379, 0.3609, 0.2131, 0.3227, 0.1463, 0.3174, 0.2366, 0.3609, 0.2131, 0.3662, 0.1227, 0.3227, 0.1463, 0.3662, 0.1227, 0.3279, 0.0559, 0.3227, 0.1463, 0.4232, 0.2597, 0.3797, 0.2833, 0.442, 0.3299, 0.4232, 0.2597, 0.3609, 0.2131, 0.3797, 0.2833, 0.3609, 0.2131, 0.3174, 0.2366, 0.3797, 0.2833, 0.8033, 0.4226, 0.7438, 0.4583, 0.8121, 0.5107, 0.8033, 0.4226, 0.7349, 0.3702, 0.7438, 0.4583, 0.7349, 0.3702, 0.6755, 0.4058, 0.7438, 0.4583, 0.6232, 0.3313, 0.672, 0.3034, 0.6643, 0.3581, 0.6232, 0.3313, 0.6309, 0.2766, 0.672, 0.3034, 0.6309, 0.2766, 0.6798, 0.2487, 0.672, 0.3034, 0.3707, 0.3969, 0.4163, 0.387, 0.4118, 0.4323, 0.3707, 0.3969, 0.3752, 0.3515, 0.4163, 0.387, 0.3752, 0.3515, 0.4208, 0.3416, 0.4163, 0.387, 0.1179, 0.526, 0.06161, 0.4864, 0.06161, 0.5822, 0.1179, 0.526, 0.1179, 0.4302, 0.06161, 0.4864, 0.1179, 0.4302, 0.06161, 0.3906, 0.06161, 0.4864, 0.465, 0.5576, 0.4065, 0.5339, 0.4422, 0.5913, 0.465, 0.5576, 0.4293, 0.5002, 0.4065, 0.5339, 0.4293, 0.5002, 0.3709, 0.4765, 0.4065, 0.5339, 0.8687, 0.3452, 0.8776, 0.4333, 0.9431, 0.3558, 0.8687, 0.3452, 0.8033, 0.4226, 0.8776, 0.4333, 0.8033, 0.4226, 0.8121, 0.5107, 0.8776, 0.4333, 0.5808, 0.3457, 0.6219, 0.3725, 0.5795, 0.3869, 0.5808, 0.3457, 0.6232, 0.3313, 0.6219, 0.3725, 0.6232, 0.3313, 0.6643, 0.3581, 0.6219, 0.3725, 0.327, 0.4099, 0.3681, 0.4453, 0.3244, 0.4583, 0.327, 0.4099, 0.3707, 0.3969, 0.3681, 0.4453, 0.3707, 0.3969, 0.4118, 0.4323, 0.3681, 0.4453, 0.1718, 0.5506, 0.1155, 0.6068, 0.1694, 0.6314, 0.1718, 0.5506, 0.1179, 0.526, 0.1155, 0.6068, 0.1179, 0.526, 0.06161, 0.5822, 0.1155, 0.6068, 0.5314, 0.5438, 0.5086, 0.5776, 0.575, 0.5638, 0.5314, 0.5438, 0.465, 0.5576, 0.5086, 0.5776, 0.465, 0.5576, 0.4422, 0.5913, 0.5086, 0.5776, 0.7284, 0.5744, 0.7695, 0.6207, 0.7154, 0.6212, 0.7284, 0.5744, 0.7825, 0.5739, 0.7695, 0.6207, 0.7825, 0.5739, 0.8236, 0.6202, 0.7695, 0.6207, 0.5026, 0.5646, 0.5423, 0.5598, 0.5147, 0.6, 0.5026, 0.5646, 0.5303, 0.5244, 0.5423, 0.5598, 0.5303, 0.5244, 0.57, 0.5197, 0.5423, 0.5598, 0.3527, 0.6657, 0.3951, 0.6525, 0.4007, 0.704, 0.3527, 0.6657, 0.3471, 0.6142, 0.3951, 0.6525, 0.3471, 0.6142, 0.3895, 0.6009, 0.3951, 0.6525, 0.3977, 0.8778, 0.3291, 0.9205, 0.4397, 0.9491, 0.3977, 0.8778, 0.2871, 0.8492, 0.3291, 0.9205, 0.2871, 0.8492, 0.2186, 0.8919, 0.3291, 0.9205, 0.7483, 0.8247, 0.6842, 0.8653, 0.76, 0.9405, 0.7483, 0.8247, 0.6725, 0.7495, 0.6842, 0.8653, 0.6725, 0.7495, 0.6083, 0.79, 0.6842, 0.8653, 0.5809, 0.2418, 0.6309, 0.2766, 0.582, 0.3045, 0.5809, 0.2418, 0.6297, 0.2138, 0.6309, 0.2766, 0.6297, 0.2138, 0.6798, 0.2487, 0.6309, 0.2766, 0.5415, 0.1196, 0.6398, 0.1249, 0.5797, 0.179, 0.5415, 0.1196, 0.6016, 0.06557, 0.6398, 0.1249, 0.6016, 0.06557, 0.6998, 0.07085, 0.6398, 0.1249, 0.6297, 0.2138, 0.6898, 0.1598, 0.6798, 0.2487, 0.6297, 0.2138, 0.6398, 0.1249, 0.6898, 0.1598, 0.6398, 0.1249, 0.6998, 0.07085, 0.6898, 0.1598, 0.6898, 0.1598, 0.7707, 0.2253, 0.6798, 0.2487, 0.6898, 0.1598, 0.7807, 0.1364, 0.7707, 0.2253, 0.7807, 0.1364, 0.8616, 0.2019, 0.7707, 0.2253, 0.6, 0.03916, 0.6442, 0.1355, 0.6997, 0.0584, 0.6, 0.03916, 0.5446, 0.1162, 0.6442, 0.1355, 0.5446, 0.1162, 0.5888, 0.2125, 0.6442, 0.1355, 0.6442, 0.1355, 0.6917, 0.1705, 0.6997, 0.0584, 0.6442, 0.1355, 0.6362, 0.2476, 0.6917, 0.1705, 0.6362, 0.2476, 0.6837, 0.2827, 0.6917, 0.1705, 0.7673, 0.1379, 0.7593, 0.25, 0.8349, 0.2174, 0.7673, 0.1379, 0.6917, 0.1705, 0.7593, 0.25, 0.6917, 0.1705, 0.6837, 0.2827, 0.7593, 0.25, 0.7593, 0.25, 0.8147, 0.276, 0.8349, 0.2174, 0.7593, 0.25, 0.739, 0.3086, 0.8147, 0.276, 0.739, 0.3086, 0.7944, 0.3345, 0.8147, 0.276, 0.53, 0.4842, 0.4747, 0.482, 0.4878, 0.5238, 0.53, 0.4842, 0.5169, 0.4423, 0.4747, 0.482, 0.5169, 0.4423, 0.4617, 0.4401, 0.4747, 0.482, 0.6238, 0.4252, 0.5665, 0.3949, 0.5721, 0.4445, 0.6238, 0.4252, 0.6182, 0.3755, 0.5665, 0.3949, 0.6182, 0.3755, 0.5609, 0.3452, 0.5665, 0.3949, 0.5169, 0.4423, 0.5113, 0.3927, 0.4617, 0.4401, 0.5169, 0.4423, 0.5665, 0.3949, 0.5113, 0.3927, 0.5665, 0.3949, 0.5609, 0.3452, 0.5113, 0.3927, 0.5113, 0.3927, 0.4518, 0.385, 0.4617, 0.4401, 0.5113, 0.3927, 0.5014, 0.3375, 0.4518, 0.385, 0.5014, 0.3375, 0.442, 0.3299, 0.4518, 0.385, 0.6182, 0.3755, 0.6223, 0.3139, 0.5609, 0.3452, 0.6182, 0.3755, 0.6796, 0.3443, 0.6223, 0.3139, 0.6796, 0.3443, 0.6837, 0.2827, 0.6223, 0.3139, 0.6223, 0.3139, 0.5748, 0.2789, 0.5609, 0.3452, 0.6223, 0.3139, 0.6362, 0.2476, 0.5748, 0.2789, 0.6362, 0.2476, 0.5888, 0.2125, 0.5748, 0.2789, 0.5014, 0.3375, 0.5154, 0.2712, 0.442, 0.3299, 0.5014, 0.3375, 0.5748, 0.2789, 0.5154, 0.2712, 0.5748, 0.2789, 0.5888, 0.2125, 0.5154, 0.2712, 0.5154, 0.2712, 0.4232, 0.2597, 0.442, 0.3299, 0.5154, 0.2712, 0.4966, 0.201, 0.4232, 0.2597, 0.4966, 0.201, 0.4045, 0.1895, 0.4232, 0.2597, 0.3331, 0.3255, 0.3752, 0.3515, 0.3296, 0.3615, 0.3331, 0.3255, 0.3786, 0.3155, 0.3752, 0.3515, 0.3786, 0.3155, 0.4208, 0.3416, 0.3752, 0.3515, 0.3397, 0.2037, 0.3835, 0.2454, 0.3365, 0.2895, 0.3397, 0.2037, 0.3867, 0.1596, 0.3835, 0.2454, 0.3867, 0.1596, 0.4305, 0.2013, 0.3835, 0.2454, 0.3786, 0.3155, 0.4257, 0.2714, 0.4208, 0.3416, 0.3786, 0.3155, 0.3835, 0.2454, 0.4257, 0.2714, 0.3835, 0.2454, 0.4305, 0.2013, 0.4257, 0.2714, 0.4257, 0.2714, 0.4575, 0.316, 0.4208, 0.3416, 0.4257, 0.2714, 0.4624, 0.2458, 0.4575, 0.316, 0.4624, 0.2458, 0.4942, 0.2904, 0.4575, 0.316, 0.3867, 0.1596, 0.4669, 0.1308, 0.4305, 0.2013, 0.3867, 0.1596, 0.4231, 0.08906, 0.4669, 0.1308, 0.4231, 0.08906, 0.5033, 0.06029, 0.4669, 0.1308, 0.4669, 0.1308, 0.5051, 0.1901, 0.4305, 0.2013, 0.4669, 0.1308, 0.5415, 0.1196, 0.5051, 0.1901, 0.5415, 0.1196, 0.5797, 0.179, 0.5051, 0.1901, 0.4624, 0.2458, 0.537, 0.2347, 0.4942, 0.2904, 0.4624, 0.2458, 0.5051, 0.1901, 0.537, 0.2347, 0.5051, 0.1901, 0.5797, 0.179, 0.537, 0.2347, 0.537, 0.2347, 0.5381, 0.2975, 0.4942, 0.2904, 0.537, 0.2347, 0.5809, 0.2418, 0.5381, 0.2975, 0.5809, 0.2418, 0.582, 0.3045, 0.5381, 0.2975, 0.2033, 0.4088, 0.1179, 0.4302, 0.1742, 0.4698, 0.2033, 0.4088, 0.147, 0.3691, 0.1179, 0.4302, 0.147, 0.3691, 0.06161, 0.3906, 0.1179, 0.4302, 0.2749, 0.2921, 0.2069, 0.2728, 0.2324, 0.3477, 0.2749, 0.2921, 0.2494, 0.2173, 0.2069, 0.2728, 0.2494, 0.2173, 0.1814, 0.198, 0.2069, 0.2728, 0.147, 0.3691, 0.1215, 0.2943, 0.06161, 0.3906, 0.147, 0.3691, 0.2069, 0.2728, 0.1215, 0.2943, 0.2069, 0.2728, 0.1814, 0.198, 0.1215, 0.2943, 0.1144, 0.3059, 0.1376, 0.3836, 0.06986, 0.407, 0.1144, 0.3059, 0.1821, 0.2825, 0.1376, 0.3836, 0.1821, 0.2825, 0.2054, 0.3602, 0.1376, 0.3836, 0.2494, 0.2173, 0.2547, 0.1269, 0.1814, 0.198, 0.2494, 0.2173, 0.3227, 0.1463, 0.2547, 0.1269, 0.3227, 0.1463, 0.3279, 0.0559, 0.2547, 0.1269, 0.2509, 0.1613, 0.2477, 0.2471, 0.1589, 0.2048, 0.2509, 0.1613, 0.3397, 0.2037, 0.2477, 0.2471, 0.3397, 0.2037, 0.3365, 0.2895, 0.2477, 0.2471, 0.1821, 0.2825, 0.2709, 0.3248, 0.2054, 0.3602, 0.1821, 0.2825, 0.2477, 0.2471, 0.2709, 0.3248, 0.2477, 0.2471, 0.3365, 0.2895, 0.2709, 0.3248, 0.2709, 0.3248, 0.2675, 0.3609, 0.2054, 0.3602, 0.2709, 0.3248, 0.3331, 0.3255, 0.2675, 0.3609, 0.3331, 0.3255, 0.3296, 0.3615, 0.2675, 0.3609, 0.4747, 0.482, 0.4293, 0.5002, 0.4878, 0.5238, 0.4747, 0.482, 0.4163, 0.4583, 0.4293, 0.5002, 0.4163, 0.4583, 0.3709, 0.4765, 0.4293, 0.5002, 0.4518, 0.385, 0.4118, 0.4176, 0.4617, 0.4401, 0.4518, 0.385, 0.402, 0.3624, 0.4118, 0.4176, 0.402, 0.3624, 0.362, 0.395, 0.4118, 0.4176, 0.4163, 0.4583, 0.3664, 0.4358, 0.3709, 0.4765, 0.4163, 0.4583, 0.4118, 0.4176, 0.3664, 0.4358, 0.4118, 0.4176, 0.362, 0.395, 0.3664, 0.4358, 0.3664, 0.4358, 0.3215, 0.4856, 0.3709, 0.4765, 0.3664, 0.4358, 0.3171, 0.4448, 0.3215, 0.4856, 0.3171, 0.4448, 0.2722, 0.4947, 0.3215, 0.4856, 0.402, 0.3624, 0.3397, 0.3158, 0.362, 0.395, 0.402, 0.3624, 0.3797, 0.2833, 0.3397, 0.3158, 0.3797, 0.2833, 0.3174, 0.2366, 0.3397, 0.3158, 0.3397, 0.3158, 0.2972, 0.3713, 0.362, 0.395, 0.3397, 0.3158, 0.2749, 0.2921, 0.2972, 0.3713, 0.2749, 0.2921, 0.2324, 0.3477, 0.2972, 0.3713, 0.3171, 0.4448, 0.2523, 0.4212, 0.2722, 0.4947, 0.3171, 0.4448, 0.2972, 0.3713, 0.2523, 0.4212, 0.2972, 0.3713, 0.2324, 0.3477, 0.2523, 0.4212, 0.2523, 0.4212, 0.2232, 0.4823, 0.2722, 0.4947, 0.2523, 0.4212, 0.2033, 0.4088, 0.2232, 0.4823, 0.2033, 0.4088, 0.1742, 0.4698, 0.2232, 0.4823, 0.7676, 0.6484, 0.69, 0.6723, 0.7366, 0.709, 0.7676, 0.6484, 0.721, 0.6118, 0.69, 0.6723, 0.721, 0.6118, 0.6433, 0.6356, 0.69, 0.6723, 0.8054, 0.5493, 0.733, 0.5636, 0.7987, 0.5879, 0.8054, 0.5493, 0.7397, 0.525, 0.733, 0.5636, 0.7397, 0.525, 0.6673, 0.5393, 0.733, 0.5636, 0.721, 0.6118, 0.6553, 0.5875, 0.6433, 0.6356, 0.721, 0.6118, 0.733, 0.5636, 0.6553, 0.5875, 0.733, 0.5636, 0.6673, 0.5393, 0.6553, 0.5875, 0.6553, 0.5875, 0.6091, 0.5997, 0.6433, 0.6356, 0.6553, 0.5875, 0.6211, 0.5516, 0.6091, 0.5997, 0.6211, 0.5516, 0.575, 0.5638, 0.6091, 0.5997, 0.7397, 0.525, 0.6714, 0.4726, 0.6673, 0.5393, 0.7397, 0.525, 0.7438, 0.4583, 0.6714, 0.4726, 0.7438, 0.4583, 0.6755, 0.4058, 0.6714, 0.4726, 0.6714, 0.4726, 0.6197, 0.4919, 0.6673, 0.5393, 0.6714, 0.4726, 0.6238, 0.4252, 0.6197, 0.4919, 0.6238, 0.4252, 0.5721, 0.4445, 0.6197, 0.4919, 0.6211, 0.5516, 0.5735, 0.5042, 0.575, 0.5638, 0.6211, 0.5516, 0.6197, 0.4919, 0.5735, 0.5042, 0.6197, 0.4919, 0.5721, 0.4445, 0.5735, 0.5042, 0.5735, 0.5042, 0.5314, 0.5438, 0.575, 0.5638, 0.5735, 0.5042, 0.53, 0.4842, 0.5314, 0.5438, 0.53, 0.4842, 0.4878, 0.5238, 0.5314, 0.5438, 0.7329, 0.4931, 0.7854, 0.515, 0.7414, 0.5276, 0.7329, 0.4931, 0.7769, 0.4805, 0.7854, 0.515, 0.7769, 0.4805, 0.8294, 0.5023, 0.7854, 0.515, 0.6944, 0.4084, 0.7498, 0.4067, 0.7244, 0.4586, 0.6944, 0.4084, 0.7198, 0.3565, 0.7498, 0.4067, 0.7198, 0.3565, 0.7752, 0.3548, 0.7498, 0.4067, 0.7769, 0.4805, 0.8023, 0.4286, 0.8294, 0.5023, 0.7769, 0.4805, 0.7498, 0.4067, 0.8023, 0.4286, 0.7498, 0.4067, 0.7752, 0.3548, 0.8023, 0.4286, 0.8023, 0.4286, 0.8743, 0.434, 0.8294, 0.5023, 0.8023, 0.4286, 0.8472, 0.3603, 0.8743, 0.434, 0.8472, 0.3603, 0.9192, 0.3657, 0.8743, 0.434, 0.7198, 0.3565, 0.7275, 0.3018, 0.7752, 0.3548, 0.7198, 0.3565, 0.672, 0.3034, 0.7275, 0.3018, 0.672, 0.3034, 0.6798, 0.2487, 0.7275, 0.3018, 0.7275, 0.3018, 0.8184, 0.2784, 0.7752, 0.3548, 0.7275, 0.3018, 0.7707, 0.2253, 0.8184, 0.2784, 0.7707, 0.2253, 0.8616, 0.2019, 0.8184, 0.2784, 0.8472, 0.3603, 0.8904, 0.2838, 0.9192, 0.3657, 0.8472, 0.3603, 0.8184, 0.2784, 0.8904, 0.2838, 0.8184, 0.2784, 0.8616, 0.2019, 0.8904, 0.2838, 0.889, 0.2866, 0.8687, 0.3452, 0.9431, 0.3558, 0.889, 0.2866, 0.8147, 0.276, 0.8687, 0.3452, 0.8147, 0.276, 0.7944, 0.3345, 0.8687, 0.3452, 0.4716, 0.4966, 0.521, 0.489, 0.4906, 0.5292, 0.4716, 0.4966, 0.502, 0.4565, 0.521, 0.489, 0.502, 0.4565, 0.5513, 0.4489, 0.521, 0.489, 0.4322, 0.4482, 0.4662, 0.4427, 0.4527, 0.4641, 0.4322, 0.4482, 0.4457, 0.4269, 0.4662, 0.4427, 0.4457, 0.4269, 0.4797, 0.4214, 0.4662, 0.4427, 0.502, 0.4565, 0.5155, 0.4351, 0.5513, 0.4489, 0.502, 0.4565, 0.4662, 0.4427, 0.5155, 0.4351, 0.4662, 0.4427, 0.4797, 0.4214, 0.5155, 0.4351, 0.5155, 0.4351, 0.5654, 0.4179, 0.5513, 0.4489, 0.5155, 0.4351, 0.5296, 0.4042, 0.5654, 0.4179, 0.5296, 0.4042, 0.5795, 0.3869, 0.5654, 0.4179, 0.4457, 0.4269, 0.4503, 0.3815, 0.4797, 0.4214, 0.4457, 0.4269, 0.4163, 0.387, 0.4503, 0.3815, 0.4163, 0.387, 0.4208, 0.3416, 0.4503, 0.3815, 0.4503, 0.3815, 0.487, 0.3559, 0.4797, 0.4214, 0.4503, 0.3815, 0.4575, 0.316, 0.487, 0.3559, 0.4575, 0.316, 0.4942, 0.2904, 0.487, 0.3559, 0.5296, 0.4042, 0.5369, 0.3387, 0.5795, 0.3869, 0.5296, 0.4042, 0.487, 0.3559, 0.5369, 0.3387, 0.487, 0.3559, 0.4942, 0.2904, 0.5369, 0.3387, 0.5369, 0.3387, 0.5808, 0.3457, 0.5795, 0.3869, 0.5369, 0.3387, 0.5381, 0.2975, 0.5808, 0.3457, 0.5381, 0.2975, 0.582, 0.3045, 0.5808, 0.3457, 0.2499, 0.6275, 0.3003, 0.5838, 0.3047, 0.6274, 0.2499, 0.6275, 0.2455, 0.5839, 0.3003, 0.5838, 0.2455, 0.5839, 0.2958, 0.5401, 0.3003, 0.5838, 0.1258, 0.6088, 0.2183, 0.566, 0.1951, 0.6276, 0.1258, 0.6088, 0.149, 0.5472, 0.2183, 0.566, 0.149, 0.5472, 0.2415, 0.5043, 0.2183, 0.566, 0.2455, 0.5839, 0.2687, 0.5222, 0.2958, 0.5401, 0.2455, 0.5839, 0.2183, 0.566, 0.2687, 0.5222, 0.2183, 0.566, 0.2415, 0.5043, 0.2687, 0.5222, 0.2687, 0.5222, 0.3101, 0.4992, 0.2958, 0.5401, 0.2687, 0.5222, 0.2829, 0.4813, 0.3101, 0.4992, 0.2829, 0.4813, 0.3244, 0.4583, 0.3101, 0.4992, 0.149, 0.5472, 0.1557, 0.4556, 0.2415, 0.5043, 0.149, 0.5472, 0.06315, 0.4985, 0.1557, 0.4556, 0.06315, 0.4985, 0.06986, 0.407, 0.1557, 0.4556, 0.1557, 0.4556, 0.2235, 0.4322, 0.2415, 0.5043, 0.1557, 0.4556, 0.1376, 0.3836, 0.2235, 0.4322, 0.1376, 0.3836, 0.2054, 0.3602, 0.2235, 0.4322, 0.2829, 0.4813, 0.2649, 0.4092, 0.3244, 0.4583, 0.2829, 0.4813, 0.2235, 0.4322, 0.2649, 0.4092, 0.2235, 0.4322, 0.2054, 0.3602, 0.2649, 0.4092, 0.2649, 0.4092, 0.327, 0.4099, 0.3244, 0.4583, 0.2649, 0.4092, 0.2675, 0.3609, 0.327, 0.4099, 0.2675, 0.3609, 0.3296, 0.3615, 0.327, 0.4099, 0.3766, 0.7576, 0.306, 0.757, 0.3557, 0.8065, 0.3766, 0.7576, 0.327, 0.7081, 0.306, 0.757, 0.327, 0.7081, 0.2564, 0.7075, 0.306, 0.757, 0.4198, 0.65, 0.3674, 0.6674, 0.3975, 0.7086, 0.4198, 0.65, 0.3897, 0.6088, 0.3674, 0.6674, 0.3897, 0.6088, 0.3373, 0.6262, 0.3674, 0.6674, 0.327, 0.7081, 0.2968, 0.6668, 0.2564, 0.7075, 0.327, 0.7081, 0.3674, 0.6674, 0.2968, 0.6668, 0.3674, 0.6674, 0.3373, 0.6262, 0.2968, 0.6668, 0.2968, 0.6668, 0.2129, 0.6694, 0.2564, 0.7075, 0.2968, 0.6668, 0.2533, 0.6288, 0.2129, 0.6694, 0.2533, 0.6288, 0.1694, 0.6314, 0.2129, 0.6694, 0.3897, 0.6088, 0.3541, 0.5513, 0.3373, 0.6262, 0.3897, 0.6088, 0.4065, 0.5339, 0.3541, 0.5513, 0.4065, 0.5339, 0.3709, 0.4765, 0.3541, 0.5513, 0.3541, 0.5513, 0.3047, 0.5604, 0.3373, 0.6262, 0.3541, 0.5513, 0.3215, 0.4856, 0.3047, 0.5604, 0.3215, 0.4856, 0.2722, 0.4947, 0.3047, 0.5604, 0.2533, 0.6288, 0.2208, 0.563, 0.1694, 0.6314, 0.2533, 0.6288, 0.3047, 0.5604, 0.2208, 0.563, 0.3047, 0.5604, 0.2722, 0.4947, 0.2208, 0.563, 0.2208, 0.563, 0.1718, 0.5506, 0.1694, 0.6314, 0.2208, 0.563, 0.2232, 0.4823, 0.1718, 0.5506, 0.2232, 0.4823, 0.1742, 0.4698, 0.1718, 0.5506, 0.7854, 0.515, 0.7825, 0.5739, 0.7414, 0.5276, 0.7854, 0.515, 0.8265, 0.5613, 0.7825, 0.5739, 0.8265, 0.5613, 0.8236, 0.6202, 0.7825, 0.5739, 0.8743, 0.434, 0.8892, 0.5456, 0.8294, 0.5023, 0.8743, 0.434, 0.9341, 0.4773, 0.8892, 0.5456, 0.9341, 0.4773, 0.9491, 0.5889, 0.8892, 0.5456, 0.8265, 0.5613, 0.8863, 0.6046, 0.8236, 0.6202, 0.8265, 0.5613, 0.8892, 0.5456, 0.8863, 0.6046, 0.8892, 0.5456, 0.9491, 0.5889, 0.8863, 0.6046, 0.8863, 0.6046, 0.8591, 0.6804, 0.8236, 0.6202, 0.8863, 0.6046, 0.9218, 0.6647, 0.8591, 0.6804, 0.9218, 0.6647, 0.8946, 0.7405, 0.8591, 0.6804, 0.9437, 0.4703, 0.8782, 0.5477, 0.9443, 0.5847, 0.9437, 0.4703, 0.8776, 0.4333, 0.8782, 0.5477, 0.8776, 0.4333, 0.8121, 0.5107, 0.8782, 0.5477, 0.8782, 0.5477, 0.8715, 0.5863, 0.9443, 0.5847, 0.8782, 0.5477, 0.8054, 0.5493, 0.8715, 0.5863, 0.8054, 0.5493, 0.7987, 0.5879, 0.8715, 0.5863, 0.9239, 0.662, 0.8511, 0.6636, 0.9035, 0.7392, 0.9239, 0.662, 0.8715, 0.5863, 0.8511, 0.6636, 0.8715, 0.5863, 0.7987, 0.5879, 0.8511, 0.6636, 0.8511, 0.6636, 0.82, 0.7241, 0.9035, 0.7392, 0.8511, 0.6636, 0.7676, 0.6484, 0.82, 0.7241, 0.7676, 0.6484, 0.7366, 0.709, 0.82, 0.7241, 0.521, 0.489, 0.5303, 0.5244, 0.4906, 0.5292, 0.521, 0.489, 0.5607, 0.4843, 0.5303, 0.5244, 0.5607, 0.4843, 0.57, 0.5197, 0.5303, 0.5244, 0.5654, 0.4179, 0.606, 0.4584, 0.5513, 0.4489, 0.5654, 0.4179, 0.6201, 0.4275, 0.606, 0.4584, 0.6201, 0.4275, 0.6608, 0.468, 0.606, 0.4584, 0.5607, 0.4843, 0.6154, 0.4938, 0.57, 0.5197, 0.5607, 0.4843, 0.606, 0.4584, 0.6154, 0.4938, 0.606, 0.4584, 0.6608, 0.468, 0.6154, 0.4938, 0.6154, 0.4938, 0.6187, 0.5271, 0.57, 0.5197, 0.6154, 0.4938, 0.6641, 0.5012, 0.6187, 0.5271, 0.6641, 0.5012, 0.6675, 0.5345, 0.6187, 0.5271, 0.6201, 0.4275, 0.6625, 0.4131, 0.6608, 0.468, 0.6201, 0.4275, 0.6219, 0.3725, 0.6625, 0.4131, 0.6219, 0.3725, 0.6643, 0.3581, 0.6625, 0.4131, 0.6625, 0.4131, 0.6926, 0.4633, 0.6608, 0.468, 0.6625, 0.4131, 0.6944, 0.4084, 0.6926, 0.4633, 0.6944, 0.4084, 0.7244, 0.4586, 0.6926, 0.4633, 0.6641, 0.5012, 0.696, 0.4966, 0.6675, 0.5345, 0.6641, 0.5012, 0.6926, 0.4633, 0.696, 0.4966, 0.6926, 0.4633, 0.7244, 0.4586, 0.696, 0.4966, 0.696, 0.4966, 0.7045, 0.5311, 0.6675, 0.5345, 0.696, 0.4966, 0.7329, 0.4931, 0.7045, 0.5311, 0.7329, 0.4931, 0.7414, 0.5276, 0.7045, 0.5311, 0.3003, 0.5838, 0.3471, 0.6142, 0.3047, 0.6274, 0.3003, 0.5838, 0.3426, 0.5705, 0.3471, 0.6142, 0.3426, 0.5705, 0.3895, 0.6009, 0.3471, 0.6142, 0.3101, 0.4992, 0.3471, 0.5233, 0.2958, 0.5401, 0.3101, 0.4992, 0.3614, 0.4824, 0.3471, 0.5233, 0.3614, 0.4824, 0.3985, 0.5065, 0.3471, 0.5233, 0.3426, 0.5705, 0.394, 0.5537, 0.3895, 0.6009, 0.3426, 0.5705, 0.3471, 0.5233, 0.394, 0.5537, 0.3471, 0.5233, 0.3985, 0.5065, 0.394, 0.5537, 0.394, 0.5537, 0.4095, 0.5824, 0.3895, 0.6009, 0.394, 0.5537, 0.414, 0.5352, 0.4095, 0.5824, 0.414, 0.5352, 0.4295, 0.5639, 0.4095, 0.5824, 0.3614, 0.4824, 0.4051, 0.4694, 0.3985, 0.5065, 0.3614, 0.4824, 0.3681, 0.4453, 0.4051, 0.4694, 0.3681, 0.4453, 0.4118, 0.4323, 0.4051, 0.4694, 0.4051, 0.4694, 0.4256, 0.4853, 0.3985, 0.5065, 0.4051, 0.4694, 0.4322, 0.4482, 0.4256, 0.4853, 0.4322, 0.4482, 0.4527, 0.4641, 0.4256, 0.4853, 0.414, 0.5352, 0.4411, 0.514, 0.4295, 0.5639, 0.414, 0.5352, 0.4256, 0.4853, 0.4411, 0.514, 0.4256, 0.4853, 0.4527, 0.4641, 0.4411, 0.514, 0.4411, 0.514, 0.4601, 0.5465, 0.4295, 0.5639, 0.4411, 0.514, 0.4716, 0.4966, 0.4601, 0.5465, 0.4716, 0.4966, 0.4906, 0.5292, 0.4601, 0.5465, 0.306, 0.757, 0.2871, 0.8492, 0.3557, 0.8065, 0.306, 0.757, 0.2375, 0.7997, 0.2871, 0.8492, 0.2375, 0.7997, 0.2186, 0.8919, 0.2871, 0.8492, 0.2129, 0.6694, 0.1851, 0.724, 0.2564, 0.7075, 0.2129, 0.6694, 0.1416, 0.6859, 0.1851, 0.724, 0.1416, 0.6859, 0.1137, 0.7405, 0.1851, 0.724, 0.2375, 0.7997, 0.1662, 0.8162, 0.2186, 0.8919, 0.2375, 0.7997, 0.1851, 0.724, 0.1662, 0.8162, 0.1851, 0.724, 0.1137, 0.7405, 0.1662, 0.8162, 0.1756, 0.8066, 0.2558, 0.7986, 0.244, 0.865, 0.1756, 0.8066, 0.1874, 0.7402, 0.2558, 0.7986, 0.1874, 0.7402, 0.2677, 0.7322, 0.2558, 0.7986, 0.1416, 0.6859, 0.08767, 0.6613, 0.1137, 0.7405, 0.1416, 0.6859, 0.1155, 0.6068, 0.08767, 0.6613, 0.1155, 0.6068, 0.06161, 0.5822, 0.08767, 0.6613, 0.0818, 0.6691, 0.1511, 0.6879, 0.1072, 0.7482, 0.0818, 0.6691, 0.1258, 0.6088, 0.1511, 0.6879, 0.1258, 0.6088, 0.1951, 0.6276, 0.1511, 0.6879, 0.1874, 0.7402, 0.2314, 0.6799, 0.2677, 0.7322, 0.1874, 0.7402, 0.1511, 0.6879, 0.2314, 0.6799, 0.1511, 0.6879, 0.1951, 0.6276, 0.2314, 0.6799, 0.2314, 0.6799, 0.2862, 0.6798, 0.2677, 0.7322, 0.2314, 0.6799, 0.2499, 0.6275, 0.2862, 0.6798, 0.2499, 0.6275, 0.3047, 0.6274, 0.2862, 0.6798, 0.69, 0.6723, 0.6725, 0.7495, 0.7366, 0.709, 0.69, 0.6723, 0.6258, 0.7128, 0.6725, 0.7495, 0.6258, 0.7128, 0.6083, 0.79, 0.6725, 0.7495, 0.6091, 0.5997, 0.6026, 0.6504, 0.6433, 0.6356, 0.6091, 0.5997, 0.5685, 0.6145, 0.6026, 0.6504, 0.5685, 0.6145, 0.5619, 0.6651, 0.6026, 0.6504, 0.6258, 0.7128, 0.5851, 0.7276, 0.6083, 0.79, 0.6258, 0.7128, 0.6026, 0.6504, 0.5851, 0.7276, 0.6026, 0.6504, 0.5619, 0.6651, 0.5851, 0.7276, 0.5851, 0.7276, 0.5459, 0.7824, 0.6083, 0.79, 0.5851, 0.7276, 0.5227, 0.72, 0.5459, 0.7824, 0.5227, 0.72, 0.4834, 0.7748, 0.5459, 0.7824, 0.5685, 0.6145, 0.5021, 0.6282, 0.5619, 0.6651, 0.5685, 0.6145, 0.5086, 0.5776, 0.5021, 0.6282, 0.5086, 0.5776, 0.4422, 0.5913, 0.5021, 0.6282, 0.5021, 0.6282, 0.4797, 0.6869, 0.5619, 0.6651, 0.5021, 0.6282, 0.4198, 0.65, 0.4797, 0.6869, 0.4198, 0.65, 0.3975, 0.7086, 0.4797, 0.6869, 0.5227, 0.72, 0.4405, 0.7417, 0.4834, 0.7748, 0.5227, 0.72, 0.4797, 0.6869, 0.4405, 0.7417, 0.4797, 0.6869, 0.3975, 0.7086, 0.4405, 0.7417, 0.4405, 0.7417, 0.4195, 0.7907, 0.4834, 0.7748, 0.4405, 0.7417, 0.3766, 0.7576, 0.4195, 0.7907, 0.3766, 0.7576, 0.3557, 0.8065, 0.4195, 0.7907, 0.5924, 0.7122, 0.5908, 0.7791, 0.5468, 0.7356, 0.5924, 0.7122, 0.6364, 0.7558, 0.5908, 0.7791, 0.6364, 0.7558, 0.6349, 0.8227, 0.5908, 0.7791, 0.6767, 0.6551, 0.6903, 0.7153, 0.638, 0.6889, 0.6767, 0.6551, 0.729, 0.6814, 0.6903, 0.7153, 0.729, 0.6814, 0.7426, 0.7416, 0.6903, 0.7153, 0.6364, 0.7558, 0.6887, 0.7821, 0.6349, 0.8227, 0.6364, 0.7558, 0.6903, 0.7153, 0.6887, 0.7821, 0.6903, 0.7153, 0.7426, 0.7416, 0.6887, 0.7821, 0.6887, 0.7821, 0.6779, 0.8599, 0.6349, 0.8227, 0.6887, 0.7821, 0.7318, 0.8194, 0.6779, 0.8599, 0.7318, 0.8194, 0.721, 0.8971, 0.6779, 0.8599, 0.729, 0.6814, 0.7831, 0.6809, 0.7426, 0.7416, 0.729, 0.6814, 0.7695, 0.6207, 0.7831, 0.6809, 0.7695, 0.6207, 0.8236, 0.6202, 0.7831, 0.6809, 0.7831, 0.6809, 0.8186, 0.741, 0.7426, 0.7416, 0.7831, 0.6809, 0.8591, 0.6804, 0.8186, 0.741, 0.8591, 0.6804, 0.8946, 0.7405, 0.8186, 0.741, 0.7318, 0.8194, 0.8078, 0.8188, 0.721, 0.8971, 0.7318, 0.8194, 0.8186, 0.741, 0.8078, 0.8188, 0.8186, 0.741, 0.8946, 0.7405, 0.8078, 0.8188, 0.8317, 0.8399, 0.7483, 0.8247, 0.76, 0.9405, 0.8317, 0.8399, 0.82, 0.7241, 0.7483, 0.8247, 0.82, 0.7241, 0.7366, 0.709, 0.7483, 0.8247, 0.544, 0.7041, 0.5924, 0.7122, 0.5468, 0.7356, 0.544, 0.7041, 0.5896, 0.6808, 0.5924, 0.7122, 0.5896, 0.6808, 0.638, 0.6889, 0.5924, 0.7122, 0.5279, 0.6363, 0.565, 0.6446, 0.5412, 0.6727, 0.5279, 0.6363, 0.5517, 0.6083, 0.565, 0.6446, 0.5517, 0.6083, 0.5888, 0.6165, 0.565, 0.6446, 0.5896, 0.6808, 0.6134, 0.6527, 0.638, 0.6889, 0.5896, 0.6808, 0.565, 0.6446, 0.6134, 0.6527, 0.565, 0.6446, 0.5888, 0.6165, 0.6134, 0.6527, 0.6134, 0.6527, 0.6767, 0.6551, 0.638, 0.6889, 0.6134, 0.6527, 0.6521, 0.6189, 0.6767, 0.6551, 0.6521, 0.6189, 0.7154, 0.6212, 0.6767, 0.6551, 0.5517, 0.6083, 0.5794, 0.5681, 0.5888, 0.6165, 0.5517, 0.6083, 0.5423, 0.5598, 0.5794, 0.5681, 0.5423, 0.5598, 0.57, 0.5197, 0.5794, 0.5681, 0.5794, 0.5681, 0.6281, 0.5755, 0.5888, 0.6165, 0.5794, 0.5681, 0.6187, 0.5271, 0.6281, 0.5755, 0.6187, 0.5271, 0.6675, 0.5345, 0.6281, 0.5755, 0.6521, 0.6189, 0.6914, 0.5778, 0.7154, 0.6212, 0.6521, 0.6189, 0.6281, 0.5755, 0.6914, 0.5778, 0.6281, 0.5755, 0.6675, 0.5345, 0.6914, 0.5778, 0.6914, 0.5778, 0.7284, 0.5744, 0.7154, 0.6212, 0.6914, 0.5778, 0.7045, 0.5311, 0.7284, 0.5744, 0.7045, 0.5311, 0.7414, 0.5276, 0.7284, 0.5744, 0.4973, 0.736, 0.544, 0.7041, 0.5468, 0.7356, 0.4973, 0.736, 0.4945, 0.7045, 0.544, 0.7041, 0.4945, 0.7045, 0.5412, 0.6727, 0.544, 0.7041, 0.4242, 0.7202, 0.4522, 0.6919, 0.4478, 0.7363, 0.4242, 0.7202, 0.4286, 0.6757, 0.4522, 0.6919, 0.4286, 0.6757, 0.4565, 0.6474, 0.4522, 0.6919, 0.4945, 0.7045, 0.4989, 0.66, 0.5412, 0.6727, 0.4945, 0.7045, 0.4522, 0.6919, 0.4989, 0.66, 0.4522, 0.6919, 0.4565, 0.6474, 0.4989, 0.66, 0.4989, 0.66, 0.5279, 0.6363, 0.5412, 0.6727, 0.4989, 0.66, 0.4856, 0.6237, 0.5279, 0.6363, 0.4856, 0.6237, 0.5147, 0.6, 0.5279, 0.6363, 0.4286, 0.6757, 0.423, 0.6242, 0.4565, 0.6474, 0.4286, 0.6757, 0.3951, 0.6525, 0.423, 0.6242, 0.3951, 0.6525, 0.3895, 0.6009, 0.423, 0.6242, 0.423, 0.6242, 0.443, 0.6057, 0.4565, 0.6474, 0.423, 0.6242, 0.4095, 0.5824, 0.443, 0.6057, 0.4095, 0.5824, 0.4295, 0.5639, 0.443, 0.6057, 0.4856, 0.6237, 0.4721, 0.582, 0.5147, 0.6, 0.4856, 0.6237, 0.443, 0.6057, 0.4721, 0.582, 0.443, 0.6057, 0.4295, 0.5639, 0.4721, 0.582, 0.4721, 0.582, 0.5026, 0.5646, 0.5147, 0.6, 0.4721, 0.582, 0.4601, 0.5465, 0.5026, 0.5646, 0.4601, 0.5465, 0.4906, 0.5292, 0.5026, 0.5646, 0.511, 0.7848, 0.4973, 0.736, 0.5468, 0.7356, 0.511, 0.7848, 0.4615, 0.7852, 0.4973, 0.736, 0.4615, 0.7852, 0.4478, 0.7363, 0.4973, 0.736, 0.4529, 0.9077, 0.4315, 0.8222, 0.4753, 0.8341, 0.4529, 0.9077, 0.4091, 0.8958, 0.4315, 0.8222, 0.4091, 0.8958, 0.3877, 0.8103, 0.4315, 0.8222, 0.4615, 0.7852, 0.4177, 0.7733, 0.4478, 0.7363, 0.4615, 0.7852, 0.4315, 0.8222, 0.4177, 0.7733, 0.4315, 0.8222, 0.3877, 0.8103, 0.4177, 0.7733, 0.4177, 0.7733, 0.4242, 0.7202, 0.4478, 0.7363, 0.4177, 0.7733, 0.3942, 0.7572, 0.4242, 0.7202, 0.3942, 0.7572, 0.4007, 0.704, 0.4242, 0.7202, 0.4091, 0.8958, 0.3158, 0.8376, 0.3877, 0.8103, 0.4091, 0.8958, 0.3372, 0.9231, 0.3158, 0.8376, 0.3372, 0.9231, 0.244, 0.865, 0.3158, 0.8376, 0.3158, 0.8376, 0.3277, 0.7712, 0.3877, 0.8103, 0.3158, 0.8376, 0.2558, 0.7986, 0.3277, 0.7712, 0.2558, 0.7986, 0.2677, 0.7322, 0.3277, 0.7712, 0.3942, 0.7572, 0.3342, 0.7181, 0.4007, 0.704, 0.3942, 0.7572, 0.3277, 0.7712, 0.3342, 0.7181, 0.3277, 0.7712, 0.2677, 0.7322, 0.3342, 0.7181, 0.3342, 0.7181, 0.3527, 0.6657, 0.4007, 0.704, 0.3342, 0.7181, 0.2862, 0.6798, 0.3527, 0.6657, 0.2862, 0.6798, 0.3047, 0.6274, 0.3527, 0.6657, 0.5908, 0.7791, 0.511, 0.7848, 0.5468, 0.7356, 0.5908, 0.7791, 0.5551, 0.8284, 0.511, 0.7848, 0.5551, 0.8284, 0.4753, 0.8341, 0.511, 0.7848, 0.6779, 0.8599, 0.6047, 0.9084, 0.6349, 0.8227, 0.6779, 0.8599, 0.6478, 0.9456, 0.6047, 0.9084, 0.6478, 0.9456, 0.5745, 0.9941, 0.6047, 0.9084, 0.5551, 0.8284, 0.5249, 0.9141, 0.4753, 0.8341, 0.5551, 0.8284, 0.6047, 0.9084, 0.5249, 0.9141, 0.6047, 0.9084, 0.5745, 0.9941, 0.5249, 0.9141, 0.5249, 0.9141, 0.4529, 0.9077, 0.4753, 0.8341, 0.5249, 0.9141, 0.5025, 0.9877, 0.4529, 0.9077, 0.5025, 0.9877, 0.4305, 0.9813, 0.4529, 0.9077, 0.6714, 0.9475, 0.5955, 0.8723, 0.5827, 0.9545, 0.6714, 0.9475, 0.6842, 0.8653, 0.5955, 0.8723, 0.6842, 0.8653, 0.6083, 0.79, 0.5955, 0.8723, 0.5955, 0.8723, 0.5331, 0.8646, 0.5827, 0.9545, 0.5955, 0.8723, 0.5459, 0.7824, 0.5331, 0.8646, 0.5459, 0.7824, 0.4834, 0.7748, 0.5331, 0.8646, 0.5112, 0.9518, 0.4615, 0.8619, 0.4397, 0.9491, 0.5112, 0.9518, 0.5331, 0.8646, 0.4615, 0.8619, 0.5331, 0.8646, 0.4834, 0.7748, 0.4615, 0.8619, 0.4615, 0.8619, 0.3977, 0.8778, 0.4397, 0.9491, 0.4615, 0.8619, 0.4195, 0.7907, 0.3977, 0.8778, 0.4195, 0.7907, 0.3557, 0.8065, 0.3977, 0.8778])
me_icosphere.use_remesh_preserve_volume = False
me_icosphere.use_remesh_preserve_attributes = False
me_icosphere.use_mirror_vertex_groups = False
me_icosphere.update()
me_cube_001 = bpy.data.meshes.new('Cube.001')
me_cube_001.from_pydata([], [], [])
me_cube_001.use_remesh_preserve_volume = False
me_cube_001.use_remesh_preserve_attributes = False
me_cube_001.use_mirror_vertex_groups = False
me_cube_001.update()
arm_armature = bpy.data.armatures.new('Armature')  # bones are not reproduced

# ---- objects
ob_sun = bpy.data.objects.new('Sun', light_sun)
ob_camera = bpy.data.objects.new('Camera', cam_camera_001)
ob_armature = bpy.data.objects.new('Armature', arm_armature)
ob_icosphere = bpy.data.objects.new('Icosphere', me_icosphere)
ob_cube = bpy.data.objects.new('Cube', me_cube_001)

# ---- transforms, parenting, visibility, modifiers, constraints
ob_sun.location = (0.0, 0.0, 0.0)
ob_sun.rotation_euler = (1.648, 1.18, -2.296)
ob_sun.lineart.crease_threshold = 0.0
ob_camera.location = (-7.722, 5.045, 0.09767)
ob_camera.rotation_euler = (-4.625, -0.615, 4.018)
ob_camera.lineart.crease_threshold = 0.0
ob_armature.location = (0.0, 0.0, 0.0)
ob_armature.lineart.crease_threshold = 0.0
ob_icosphere.parent = ob_armature
ob_icosphere.location = (0.0, 0.0, 0.0)
ob_icosphere.rotation_euler = (-5.11, -0.5537, -0.5652)
ob_icosphere.lineart.crease_threshold = 0.0
_vg = ob_icosphere.vertex_groups.new(name='Bone')
for _i, _w in zip([0, 1, 2, 3, 4, 5, 6, 7, 8, 9, 10, 11, 12, 13, 14, 15, 16, 17, 18, 19, 20, 21, 22, 23, 24, 25, 26, 27, 28, 29, 30, 31, 32, 33, 34, 35, 36, 37, 38, 39, 40, 41, 42, 43, 44, 45, 46, 47, 48, 49, 50, 51, 52, 53, 54, 55, 56, 57, 58, 59, 60, 61, 62, 63, 64, 65, 66, 67, 68, 69, 70, 71, 72, 73, 74, 75, 76, 77, 78, 79, 80, 81, 82, 83, 84, 85, 86, 87, 88, 89, 90, 91, 92, 93, 94, 95, 96, 97, 98, 99, 100, 101, 102, 103, 104, 105, 106, 107, 108, 109, 110, 111, 112, 113, 114, 115, 116, 117, 118, 119, 120, 121, 122, 123, 124, 125, 126, 127, 128, 129, 130, 131, 132, 133, 134, 135, 136, 137, 138, 139, 140, 141, 142, 143, 144, 145, 146, 147, 148, 149, 150, 151, 152, 153, 154, 155, 156, 157, 158, 159, 160, 161, 162, 163, 164, 165, 166, 167, 168, 169, 170, 171, 172, 173, 174, 175, 176, 177, 178, 179, 180, 181, 182, 183, 184, 185, 186, 187, 188, 189, 190, 191, 192, 193, 194, 195, 196, 197, 198, 199, 200, 201, 202, 203, 204, 205, 206, 207, 208, 209, 210, 211, 212, 213, 214, 215, 216, 217, 218, 219, 220, 221, 222, 223, 224, 225, 226, 227, 228, 229, 230, 231, 232, 233, 234, 235, 236, 237, 238, 239, 240, 241, 242, 243, 244, 245, 246, 247, 248, 249, 250, 251, 252, 253, 254, 255, 256, 257, 258, 259, 260, 261, 262, 263, 264, 265, 266, 267, 268, 269, 270, 271, 272, 273, 274, 275, 276, 277, 278, 279, 280, 281, 282, 283, 284, 285, 286, 287, 288, 289, 290, 291, 292, 293, 294, 295, 296, 297, 298, 299, 300, 301, 302, 303, 304, 305, 306, 307, 308, 309, 310, 311, 312, 313, 314, 315, 316, 317, 318, 319, 320, 321, 322, 323, 324, 325, 326, 327, 328, 329, 330, 331, 332, 333, 334, 335, 336, 337, 338, 339, 340, 341, 342, 343, 344, 345, 346, 347, 348, 349, 350, 351, 352, 353, 354, 355, 356, 357, 358, 359, 360, 361], [1.0, 1.0, 1.0, 1.0, 1.0, 1.0, 1.0, 1.0, 1.0, 1.0, 1.0, 1.0, 1.0, 1.0, 1.0, 1.0, 1.0, 1.0, 1.0, 1.0, 1.0, 1.0, 1.0, 1.0, 1.0, 1.0, 1.0, 1.0, 1.0, 1.0, 1.0, 1.0, 1.0, 1.0, 1.0, 1.0, 1.0, 1.0, 1.0, 1.0, 1.0, 1.0, 1.0, 1.0, 1.0, 1.0, 1.0, 1.0, 1.0, 1.0, 1.0, 1.0, 1.0, 1.0, 1.0, 1.0, 1.0, 1.0, 1.0, 1.0, 1.0, 1.0, 1.0, 1.0, 1.0, 1.0, 1.0, 1.0, 1.0, 1.0, 1.0, 1.0, 1.0, 1.0, 1.0, 1.0, 1.0, 1.0, 1.0, 1.0, 1.0, 1.0, 1.0, 1.0, 1.0, 1.0, 1.0, 1.0, 1.0, 1.0, 1.0, 1.0, 1.0, 1.0, 1.0, 1.0, 1.0, 1.0, 1.0, 1.0, 1.0, 1.0, 1.0, 1.0, 1.0, 1.0, 1.0, 1.0, 1.0, 1.0, 1.0, 1.0, 1.0, 1.0, 1.0, 1.0, 1.0, 1.0, 1.0, 1.0, 1.0, 1.0, 1.0, 1.0, 1.0, 1.0, 1.0, 1.0, 1.0, 1.0, 1.0, 1.0, 1.0, 1.0, 1.0, 1.0, 1.0, 1.0, 1.0, 1.0, 1.0, 1.0, 1.0, 1.0, 1.0, 1.0, 1.0, 1.0, 1.0, 1.0, 1.0, 1.0, 1.0, 1.0, 1.0, 1.0, 1.0, 1.0, 1.0, 1.0, 1.0, 1.0, 1.0, 1.0, 1.0, 1.0, 1.0, 1.0, 1.0, 1.0, 1.0, 1.0, 1.0, 1.0, 1.0, 1.0, 1.0, 1.0, 1.0, 1.0, 1.0, 1.0, 1.0, 1.0, 1.0, 1.0, 1.0, 1.0, 1.0, 1.0, 1.0, 1.0, 1.0, 1.0, 1.0, 1.0, 1.0, 1.0, 1.0, 1.0, 1.0, 1.0, 1.0, 1.0, 1.0, 1.0, 1.0, 1.0, 1.0, 1.0, 1.0, 1.0, 1.0, 1.0, 1.0, 1.0, 1.0, 1.0, 1.0, 1.0, 1.0, 1.0, 1.0, 1.0, 1.0, 1.0, 1.0, 1.0, 1.0, 1.0, 1.0, 1.0, 1.0, 1.0, 1.0, 1.0, 1.0, 1.0, 1.0, 1.0, 1.0, 1.0, 1.0, 1.0, 1.0, 1.0, 1.0, 1.0, 1.0, 1.0, 1.0, 1.0, 1.0, 1.0, 1.0, 1.0, 1.0, 1.0, 1.0, 1.0, 1.0, 1.0, 1.0, 1.0, 1.0, 1.0, 1.0, 1.0, 1.0, 1.0, 1.0, 1.0, 1.0, 1.0, 1.0, 1.0, 1.0, 1.0, 1.0, 1.0, 1.0, 1.0, 1.0, 1.0, 1.0, 1.0, 1.0, 1.0, 1.0, 1.0, 1.0, 1.0, 1.0, 1.0, 1.0, 1.0, 1.0, 1.0, 1.0, 1.0, 1.0, 1.0, 1.0, 1.0, 1.0, 1.0, 1.0, 1.0, 1.0, 1.0, 1.0, 1.0, 1.0, 1.0, 1.0, 1.0, 1.0, 1.0, 1.0, 1.0, 1.0, 1.0, 1.0, 1.0, 1.0, 1.0, 1.0, 1.0, 1.0, 1.0, 1.0, 1.0, 1.0, 1.0, 1.0, 1.0, 1.0, 1.0, 1.0, 1.0, 1.0, 1.0, 1.0, 1.0, 1.0, 1.0, 1.0, 1.0, 1.0, 1.0, 1.0, 1.0, 1.0, 1.0, 1.0, 1.0, 1.0, 1.0, 1.0, 1.0, 1.0, 1.0]): _vg.add([_i], _w, 'REPLACE')
_m = ob_icosphere.modifiers.new('Armature', 'ARMATURE')
_m.object = ob_armature
ob_cube.location = (0.0, 0.0, 0.0)
ob_cube.lineart.crease_threshold = 0.0

# ---- collection membership
col_collection_1.objects.link(ob_sun)
col_collection_1.objects.link(ob_camera)
col_collection_1.objects.link(ob_armature)
col_collection_1.objects.link(ob_icosphere)
col_collection_1.objects.link(ob_cube)

# ---- scene / render settings (as saved in the file)
scene.camera = ob_camera
scene.frame_start = 1; scene.frame_end = 250; scene.frame_set(1)
scene.render.engine = 'BLENDER_EEVEE_NEXT'
scene.render.image_settings.color_mode = 'RGB'
scene.render.image_settings.compression = 90
scene.render.dither_intensity = 0.0
scene.cycles.use_denoising = False
scene.cycles.samples = 10
scene.cycles.sampling_pattern = 'TABULATED_SOBOL'
scene.cycles.light_sampling_threshold = 0.0
scene.cycles.use_adaptive_sampling = False
scene.cycles.use_light_tree = False
scene.cycles.blur_glossy = 0.0
scene.cycles.volume_bounces = 1
scene.cycles.pixel_filter_type = 'GAUSSIAN'
scene.cycles.sample_clamp_indirect = 0.0
scene.view_settings.view_transform = 'Standard'
bpy.context.view_layer.update()
